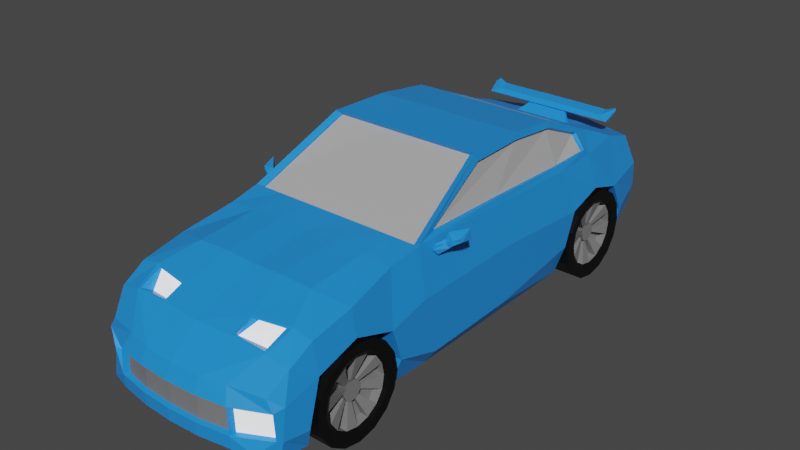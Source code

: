 # Source: car.blend  (saved by Blender 2.83.19; exported with 4.5.12 LTS)
import bpy
from mathutils import Matrix  # noqa: F401  (used for matrix-valued properties, if any)

bpy.ops.wm.read_factory_settings(use_empty=True)
scene = bpy.context.scene
scene.name = 'Scene'

# ---- collections
col_collection = bpy.data.collections.new('Collection'); scene.collection.children.link(col_collection)

# ---- materials (node trees are filled in below, after node groups)
mat_body = bpy.data.materials.new('body')
mat_body.alpha_threshold = 0.0
mat_body.use_transparent_shadow = False
mat_body.line_color = (0.0, 0.0, 0.0, 1.0)
mat_wheel = bpy.data.materials.new('wheel')
mat_wheel.use_transparent_shadow = False
mat_window = bpy.data.materials.new('window')
mat_window.use_transparent_shadow = False
mat_lights = bpy.data.materials.new('lights')
mat_lights.use_transparent_shadow = False
mat_metal = bpy.data.materials.new('metal')
mat_metal.use_transparent_shadow = False

# ---- material node trees
mat_body.use_nodes = True; mat_body.node_tree.nodes.clear()
_N = mat_body.node_tree.nodes; _L = mat_body.node_tree.links
n0 = _N.new('ShaderNodeOutputMaterial'); n0.name = 'Material Output'; n0.location = (300, 300)
n1 = _N.new('ShaderNodeBsdfPrincipled'); n1.name = 'Principled BSDF'; n1.location = (10, 300)
n1.distribution = 'GGX'
n1.subsurface_method = 'BURLEY'
n1.inputs[0].default_value = (0.01578, 0.2581, 0.8, 1.0)
n1.inputs[2].default_value = 0.4
n1.inputs[3].default_value = 1.45
n1.inputs[27].default_value = (0.0, 0.0, 0.0, 1.0)
n1.inputs[28].default_value = 1.0
_L.new(n1.outputs[0], n0.inputs[0])
n0.is_active_output = True
mat_wheel.use_nodes = True; mat_wheel.node_tree.nodes.clear()
_N = mat_wheel.node_tree.nodes; _L = mat_wheel.node_tree.links
n0 = _N.new('ShaderNodeBsdfPrincipled'); n0.name = 'Principled BSDF'; n0.location = (10, 300)
n0.distribution = 'GGX'
n0.subsurface_method = 'BURLEY'
n0.inputs[0].default_value = (0.0, 0.0, 0.0, 1.0)
n0.inputs[3].default_value = 1.45
n0.inputs[27].default_value = (0.0, 0.0, 0.0, 1.0)
n0.inputs[28].default_value = 1.0
n1 = _N.new('ShaderNodeOutputMaterial'); n1.name = 'Material Output'; n1.location = (300, 300)
_L.new(n0.outputs[0], n1.inputs[0])
n1.is_active_output = True
mat_window.use_nodes = True; mat_window.node_tree.nodes.clear()
_N = mat_window.node_tree.nodes; _L = mat_window.node_tree.links
n0 = _N.new('ShaderNodeBsdfPrincipled'); n0.name = 'Principled BSDF'; n0.location = (10, 300)
n0.distribution = 'GGX'
n0.subsurface_method = 'BURLEY'
n0.inputs[3].default_value = 1.45
n0.inputs[4].default_value = 0.5321
n0.inputs[27].default_value = (0.0, 0.0, 0.0, 1.0)
n0.inputs[28].default_value = 1.0
n1 = _N.new('ShaderNodeOutputMaterial'); n1.name = 'Material Output'; n1.location = (300, 300)
_L.new(n0.outputs[0], n1.inputs[0])
n1.is_active_output = True
mat_lights.use_nodes = True; mat_lights.node_tree.nodes.clear()
_N = mat_lights.node_tree.nodes; _L = mat_lights.node_tree.links
n0 = _N.new('ShaderNodeBsdfPrincipled'); n0.name = 'Principled BSDF'; n0.location = (10, 300)
n0.distribution = 'GGX'
n0.subsurface_method = 'BURLEY'
n0.inputs[3].default_value = 1.45
n0.inputs[24].default_value = 0.09174
n0.inputs[27].default_value = (0.8055, 0.8055, 0.8055, 1.0)
n0.inputs[28].default_value = 1.0
n1 = _N.new('ShaderNodeOutputMaterial'); n1.name = 'Material Output'; n1.location = (300, 300)
_L.new(n0.outputs[0], n1.inputs[0])
n1.is_active_output = True
mat_metal.use_nodes = True; mat_metal.node_tree.nodes.clear()
_N = mat_metal.node_tree.nodes; _L = mat_metal.node_tree.links
n0 = _N.new('ShaderNodeBsdfPrincipled'); n0.name = 'Principled BSDF'; n0.location = (10, 300)
n0.distribution = 'GGX'
n0.subsurface_method = 'BURLEY'
n0.inputs[0].default_value = (0.1924, 0.1924, 0.1924, 1.0)
n0.inputs[3].default_value = 1.45
n0.inputs[27].default_value = (0.0, 0.0, 0.0, 1.0)
n0.inputs[28].default_value = 1.0
n1 = _N.new('ShaderNodeOutputMaterial'); n1.name = 'Material Output'; n1.location = (300, 300)
_L.new(n0.outputs[0], n1.inputs[0])
n1.is_active_output = True

# ---- world
world_world = bpy.data.worlds.new('World'); scene.world = world_world
world_world.use_nodes = True; world_world.node_tree.nodes.clear()
_N = world_world.node_tree.nodes; _L = world_world.node_tree.links
n0 = _N.new('ShaderNodeOutputWorld'); n0.name = 'World Output'; n0.location = (300, 300)
n1 = _N.new('ShaderNodeBackground'); n1.name = 'Background'; n1.location = (10, 300)
n1.inputs[0].default_value = (0.05088, 0.05088, 0.05088, 1.0)
_L.new(n1.outputs[0], n0.inputs[0])
n0.is_active_output = True
world_world.color = (0.05088, 0.05088, 0.05088)
world_world.use_sun_shadow = False
world_world.sun_shadow_jitter_overblur = 0.0

# ---- meshes
me_cube = bpy.data.meshes.new('Cube')
me_cube.from_pydata([(0.5055, -0.7248, 0.4178), (0.5055, -0.6376, -0.5189), (0.5055, -0.9844, 0.3912), (0.5055, -1.014, -0.5054), (0.0, -0.6376, -0.5189), (0.0, -0.9844, 0.3912), (0.0, -0.9844, -0.5189), (0.0, -0.7248, 0.4178), (0.5055, 0.9817, -0.5189), (0.0, 0.9904, -0.5189), (0.5055, 1.414, -0.5189), (0.0, 1.414, -0.5189), (0.5055, 1.856, 0.3483), (0.5055, 1.856, -0.4551), (0.0, 1.856, 0.3483), (0.0, 1.856, -0.4551), (0.5055, 2.194, 0.2521), (0.5055, 2.142, -0.3423), (0.0, 2.24, 0.2799), (0.0, 2.188, -0.3423), (0.5055, -1.48, 0.3501), (0.5055, -1.413, -0.5189), (0.0, -1.413, -0.5189), (0.0, -1.48, 0.3501), (0.6014, -1.775, 0.2395), (0.5055, -1.825, -0.5343), (0.0, -1.902, -0.5463), (0.0, -1.836, 0.2174), (0.4436, -2.156, -0.03001), (0.5055, -2.215, -0.4415), (0.0, -2.266, -0.4415), (0.0, -2.207, -0.03718), (0.0, 0.01793, 0.7916), (0.5055, 0.01793, 0.7916), (0.0, 0.9904, 0.7315), (0.5754, 0.9904, 0.7315), (0.0, 1.531, 0.4933), (0.5754, 1.531, 0.4933), (0.0, 1.856, 0.3525), (0.5055, 1.856, 0.3466), (0.5055, -1.07, -0.03066), (0.5055, -1.754, -0.01578), (0.5055, 1.114, -0.007367), (0.5055, 1.414, 0.08691), (0.5171, 2.168, -0.01543), (0.5055, 1.736, -0.008145), (0.0, 2.23, -0.02515), (0.5055, -1.413, 0.08691), (0.4939, -2.215, -0.1366), (0.0, -2.265, -0.1353), (0.5055, -0.9844, -0.2956), (0.5055, -1.85, -0.3602), (0.5055, 0.9904, -0.3122), (0.5055, 1.414, -0.3122), (0.5171, 2.181, -0.1606), (0.5055, 1.841, -0.2636), (0.0, 2.245, -0.1723), (0.5055, -1.413, -0.3122), (0.5055, -2.217, -0.3423), (0.0, -2.268, -0.3423), (0.824, -0.6214, -0.4114), (0.749, -0.6376, -0.5189), (0.824, -0.9844, -0.2956), (0.749, -1.014, -0.5054), (0.736, -0.602, 0.4424), (0.7366, -0.9844, 0.374), (0.824, -1.85, -0.3602), (0.7738, -1.825, -0.5139), (0.824, 1.01, -0.2772), (0.749, 0.9904, -0.5189), (0.6283, 0.9773, 0.6817), (0.7522, 0.9904, 0.3483), (0.7248, 1.36, 0.3997), (0.6395, 1.359, 0.5209), (0.7408, 2.171, -0.1606), (0.7317, 2.142, -0.3314), (0.824, 1.841, -0.2636), (0.7966, 1.856, -0.4226), (0.6651, 1.856, 0.3483), (0.6573, 2.139, 0.2587), (0.6604, 1.856, 0.3383), (0.7832, -1.413, 0.2871), (0.7813, -1.756, 0.2184), (0.7632, -2.077, -0.3423), (0.6639, -2.168, -0.4415), (0.7094, -2.087, -0.05019), (0.662, 0.03151, 0.7385), (0.824, -0.7384, 0.0498), (0.824, -1.07, -0.03066), (0.824, -1.754, -0.01578), (0.824, 1.114, -0.007367), (0.824, 1.414, 0.08691), (0.7407, 2.158, 0.02369), (0.824, 1.711, -0.003865), (0.824, -1.413, 0.08691), (0.7632, -2.091, -0.1341), (0.2459, -0.9844, -0.5189), (0.2459, -0.7248, 0.4178), (0.2459, -0.6376, -0.5189), (0.2459, -0.9844, 0.3998), (0.2459, 0.9904, -0.5189), (0.2459, 1.414, -0.5189), (0.2459, 1.856, 0.3483), (0.2459, 1.856, -0.4551), (0.2459, 2.213, 0.2799), (0.2459, 2.161, -0.3423), (0.2459, -1.413, -0.5189), (0.2459, -1.48, 0.3587), (0.2459, -1.909, -0.5463), (0.3255, -1.816, 0.2295), (0.2459, -2.255, -0.4415), (0.2459, -2.197, -0.03417), (0.2459, 0.01793, 0.7916), (0.2459, 0.9904, 0.7315), (0.2459, 1.531, 0.4933), (0.2459, 1.856, 0.3525), (0.2459, -2.255, -0.1353), (0.2459, 2.203, -0.02515), (0.2459, 2.218, -0.1723), (0.2459, -2.258, -0.3423), (0.0, -2.087, -0.4903), (0.0, -1.985, 0.1633), (0.5783, -1.954, 0.1639), (0.5055, -2.054, -0.4903), (0.7711, -1.949, 0.1071), (0.7666, -2.054, -0.4903), (0.7915, -2.016, -0.1123), (0.7915, -2.047, -0.3506), (0.2459, -2.094, -0.4903), (0.3256, -1.954, 0.1741), (0.5916, -1.969, 0.1542), (0.6198, -1.756, 0.2508), (0.3073, -1.803, 0.2376), (0.3073, -1.969, 0.165), (0.5931, -1.969, 0.1542), (0.6242, -1.756, 0.2508), (0.3075, -1.803, 0.2376), (0.3075, -1.969, 0.165), (0.5489, -1.875, 0.1192), (0.5848, -1.749, 0.2474), (0.3577, -1.783, 0.2115), (0.2962, -1.906, 0.1341), (0.5007, -2.164, -0.1445), (0.5117, -2.166, -0.3375), (0.7567, -2.04, -0.1408), (0.7567, -2.042, -0.3375), (0.2459, -2.224, -0.149), (0.0, -2.234, -0.149), (0.4629, -2.183, -0.163), (0.473, -2.186, -0.3301), (0.0, -2.236, -0.3301), (0.2459, -2.226, -0.3301), (0.2459, -0.7167, 0.4016), (0.4535, -0.7167, 0.4016), (0.2459, 0.02607, 0.7754), (0.4535, 0.02607, 0.7754), (0.0, 0.02607, 0.7754), (0.0, -0.7167, 0.4016), (0.5964, 0.02607, 0.7754), (0.7002, -0.7167, 0.4016), (0.0, 0.1746, -0.5189), (0.5055, 0.1746, -0.5189), (0.5055, 0.5279, 0.7886), (0.0, 0.5279, 0.7886), (0.749, 0.1746, -0.5189), (0.7367, 0.1768, 0.4339), (0.6426, 0.5252, 0.736), (0.824, 0.2396, 0.06056), (0.824, 0.1854, -0.3959), (0.2459, 0.5279, 0.7886), (0.2459, 0.1746, -0.5189), (0.7522, 0.1746, 0.3814), (0.732, 0.9914, 0.3994), (0.7316, 1.414, 0.3483), (0.6198, 1.531, 0.4933), (0.6271, 0.5279, 0.7886), (0.6078, 0.9904, 0.7315), (0.6484, 0.01793, 0.7916), (0.7522, -0.7248, 0.4178), (0.6083, 0.9614, 0.6683), (0.7077, 0.975, 0.3975), (0.7123, 0.1934, 0.4306), (0.622, 0.5277, 0.7204), (0.7084, 1.329, 0.3978), (0.6191, 1.328, 0.514), (0.6406, 0.05409, 0.7228), (0.7116, -0.5452, 0.4481), (0.2459, -0.7113, 0.3908), (0.4535, -0.7113, 0.3908), (0.2459, 0.03152, 0.7646), (0.4535, 0.03152, 0.7646), (0.0, 0.03152, 0.7646), (0.0, -0.7113, 0.3908), (0.5964, 0.03152, 0.7646), (0.7002, -0.7113, 0.3908), (0.5486, 1.792, -0.3222), (0.5486, 1.763, -0.1787), (0.5486, 1.682, -0.05704), (0.5486, 1.56, 0.02426), (0.5486, 1.416, 0.05281), (0.5486, 1.273, 0.02426), (0.5486, 1.151, -0.05704), (0.5486, 1.07, -0.1787), (0.5486, 1.041, -0.3222), (0.5486, 1.07, -0.4658), (0.5486, 1.151, -0.5874), (0.5486, 1.273, -0.6687), (0.5486, 1.416, -0.6973), (0.5486, 1.56, -0.6687), (0.5486, 1.682, -0.5874), (0.5486, 1.763, -0.4658), (0.8375, 1.792, -0.3222), (0.8375, 1.763, -0.1787), (0.8375, 1.682, -0.05704), (0.8375, 1.56, 0.02426), (0.8375, 1.416, 0.05281), (0.8375, 1.273, 0.02426), (0.8375, 1.151, -0.05704), (0.8375, 1.07, -0.1787), (0.8375, 1.041, -0.3222), (0.8375, 1.07, -0.4658), (0.8375, 1.151, -0.5874), (0.8375, 1.273, -0.6687), (0.8375, 1.416, -0.6973), (0.8375, 1.56, -0.6687), (0.8375, 1.682, -0.5874), (0.8375, 1.763, -0.4658), (0.5509, 1.714, -0.3222), (0.5509, 1.692, -0.2083), (0.5509, 1.627, -0.1117), (0.5509, 1.53, -0.04709), (0.5509, 1.416, -0.02442), (0.5509, 1.303, -0.04709), (0.5509, 1.206, -0.1117), (0.5509, 1.141, -0.2083), (0.5509, 1.119, -0.3222), (0.5509, 1.141, -0.4362), (0.5509, 1.206, -0.5328), (0.5509, 1.303, -0.5974), (0.5509, 1.416, -0.6201), (0.5509, 1.53, -0.5974), (0.5509, 1.627, -0.5328), (0.5509, 1.692, -0.4362), (0.8352, 1.714, -0.3222), (0.8352, 1.692, -0.2083), (0.8352, 1.627, -0.1117), (0.8352, 1.53, -0.04709), (0.8352, 1.416, -0.02442), (0.8352, 1.303, -0.04709), (0.8352, 1.206, -0.1117), (0.8352, 1.141, -0.2083), (0.8352, 1.119, -0.3222), (0.8352, 1.141, -0.4362), (0.8352, 1.206, -0.5328), (0.8352, 1.303, -0.5974), (0.8352, 1.416, -0.6201), (0.8352, 1.53, -0.5974), (0.8352, 1.627, -0.5328), (0.8352, 1.692, -0.4362), (0.5831, 1.68, -0.3222), (0.5831, 1.66, -0.2215), (0.5831, 1.603, -0.136), (0.5831, 1.517, -0.07891), (0.5831, 1.416, -0.05886), (0.5831, 1.316, -0.07891), (0.5831, 1.23, -0.136), (0.5831, 1.173, -0.2215), (0.5831, 1.153, -0.3222), (0.5831, 1.173, -0.423), (0.5831, 1.23, -0.5085), (0.5831, 1.316, -0.5656), (0.5831, 1.416, -0.5856), (0.5831, 1.517, -0.5656), (0.5831, 1.603, -0.5085), (0.5831, 1.66, -0.423), (0.8187, 1.68, -0.3222), (0.8187, 1.66, -0.2215), (0.8187, 1.603, -0.136), (0.8187, 1.517, -0.07891), (0.8187, 1.416, -0.05886), (0.8187, 1.316, -0.07891), (0.8187, 1.23, -0.136), (0.8187, 1.173, -0.2215), (0.8187, 1.153, -0.3222), (0.8187, 1.173, -0.423), (0.8187, 1.23, -0.5085), (0.8187, 1.316, -0.5656), (0.8187, 1.416, -0.5856), (0.8187, 1.517, -0.5656), (0.8187, 1.603, -0.5085), (0.8187, 1.66, -0.423), (0.6525, 1.767, -0.3222), (0.6525, 1.74, -0.1882), (0.6525, 1.664, -0.07454), (0.6525, 1.551, 0.001403), (0.6525, 1.416, 0.02807), (0.6525, 1.282, 0.001403), (0.6525, 1.169, -0.07454), (0.6525, 1.093, -0.1882), (0.6525, 1.066, -0.3222), (0.6525, 1.093, -0.4563), (0.6525, 1.169, -0.57), (0.6525, 1.282, -0.6459), (0.6525, 1.416, -0.6726), (0.6525, 1.551, -0.6459), (0.6525, 1.664, -0.57), (0.6525, 1.74, -0.4563), (0.7533, 1.68, -0.3222), (0.7533, 1.66, -0.2215), (0.7533, 1.603, -0.136), (0.7533, 1.517, -0.07891), (0.7533, 1.416, -0.05886), (0.7533, 1.316, -0.07891), (0.7533, 1.23, -0.136), (0.7533, 1.173, -0.2215), (0.7533, 1.153, -0.3222), (0.7533, 1.173, -0.423), (0.7533, 1.23, -0.5085), (0.7533, 1.316, -0.5656), (0.7533, 1.416, -0.5856), (0.7533, 1.517, -0.5656), (0.7533, 1.603, -0.5085), (0.7533, 1.66, -0.423), (0.6987, 1.493, -0.3222), (0.6987, 1.487, -0.2929), (0.6987, 1.471, -0.268), (0.6987, 1.446, -0.2513), (0.6987, 1.416, -0.2455), (0.6987, 1.387, -0.2513), (0.6987, 1.362, -0.268), (0.6987, 1.346, -0.2929), (0.6987, 1.34, -0.3222), (0.6987, 1.346, -0.3516), (0.6987, 1.362, -0.3765), (0.6987, 1.387, -0.3932), (0.6987, 1.416, -0.399), (0.6987, 1.446, -0.3932), (0.6987, 1.471, -0.3765), (0.6987, 1.487, -0.3516), (0.7247, 1.493, -0.3222), (0.7247, 1.487, -0.2929), (0.7247, 1.471, -0.268), (0.7247, 1.446, -0.2513), (0.7247, 1.416, -0.2455), (0.7247, 1.387, -0.2513), (0.7247, 1.362, -0.268), (0.7247, 1.346, -0.2929), (0.7247, 1.34, -0.3222), (0.7247, 1.346, -0.3516), (0.7247, 1.362, -0.3765), (0.7247, 1.387, -0.3932), (0.7247, 1.416, -0.399), (0.7247, 1.446, -0.3932), (0.7247, 1.471, -0.3765), (0.7247, 1.487, -0.3516), (0.7795, 1.493, -0.3222), (0.7795, 1.487, -0.2929), (0.7795, 1.471, -0.268), (0.7795, 1.446, -0.2513), (0.7795, 1.416, -0.2455), (0.7795, 1.387, -0.2513), (0.7795, 1.362, -0.268), (0.7795, 1.346, -0.2929), (0.7795, 1.34, -0.3222), (0.7795, 1.346, -0.3516), (0.7795, 1.362, -0.3765), (0.7795, 1.387, -0.3932), (0.7795, 1.416, -0.399), (0.7795, 1.446, -0.3932), (0.7795, 1.471, -0.3765), (0.7795, 1.487, -0.3516), (0.6439, 1.493, -0.3222), (0.6439, 1.487, -0.2929), (0.6439, 1.471, -0.268), (0.6439, 1.446, -0.2513), (0.6439, 1.416, -0.2455), (0.6439, 1.387, -0.2513), (0.6439, 1.362, -0.268), (0.6439, 1.346, -0.2929), (0.6439, 1.34, -0.3222), (0.6439, 1.346, -0.3516), (0.6439, 1.362, -0.3765), (0.6439, 1.387, -0.3932), (0.6439, 1.416, -0.399), (0.6439, 1.446, -0.3932), (0.6439, 1.471, -0.3765), (0.6439, 1.487, -0.3516), (0.7666, 1.47, -0.2684), (0.7666, 1.487, -0.2931), (0.7666, 1.416, -0.2461), (0.7666, 1.446, -0.2519), (0.7666, 1.363, -0.2684), (0.7666, 1.387, -0.2519), (0.7666, 1.34, -0.3222), (0.7666, 1.346, -0.2931), (0.7666, 1.363, -0.3761), (0.7666, 1.346, -0.3514), (0.7666, 1.416, -0.3983), (0.7666, 1.387, -0.3925), (0.7666, 1.47, -0.3761), (0.7666, 1.446, -0.3925), (0.7666, 1.493, -0.3222), (0.7666, 1.487, -0.3514), (0.7431, 1.346, -0.3514), (0.7431, 1.34, -0.3222), (0.7431, 1.346, -0.2931), (0.7431, 1.363, -0.2684), (0.7431, 1.387, -0.2519), (0.7431, 1.416, -0.2461), (0.7431, 1.47, -0.2684), (0.7431, 1.446, -0.2519), (0.7431, 1.487, -0.2931), (0.7431, 1.363, -0.3761), (0.7431, 1.416, -0.3983), (0.7431, 1.387, -0.3925), (0.7431, 1.47, -0.3761), (0.7431, 1.446, -0.3925), (0.7431, 1.493, -0.3222), (0.7431, 1.487, -0.3514), (0.5486, -1.043, -0.3222), (0.5486, -1.072, -0.1787), (0.5486, -1.153, -0.05704), (0.5486, -1.275, 0.02426), (0.5486, -1.418, 0.05281), (0.5486, -1.562, 0.02426), (0.5486, -1.684, -0.05704), (0.5486, -1.765, -0.1787), (0.5486, -1.793, -0.3222), (0.5486, -1.765, -0.4658), (0.5486, -1.684, -0.5874), (0.5486, -1.562, -0.6687), (0.5486, -1.418, -0.6973), (0.5486, -1.275, -0.6687), (0.5486, -1.153, -0.5874), (0.5486, -1.072, -0.4658), (0.8375, -1.043, -0.3222), (0.8375, -1.072, -0.1787), (0.8375, -1.153, -0.05704), (0.8375, -1.275, 0.02426), (0.8375, -1.418, 0.05281), (0.8375, -1.562, 0.02426), (0.8375, -1.684, -0.05704), (0.8375, -1.765, -0.1787), (0.8375, -1.793, -0.3222), (0.8375, -1.765, -0.4658), (0.8375, -1.684, -0.5874), (0.8375, -1.562, -0.6687), (0.8375, -1.418, -0.6973), (0.8375, -1.275, -0.6687), (0.8375, -1.153, -0.5874), (0.8375, -1.072, -0.4658), (0.5509, -1.121, -0.3222), (0.5509, -1.143, -0.2083), (0.5509, -1.208, -0.1117), (0.5509, -1.304, -0.04709), (0.5509, -1.418, -0.02442), (0.5509, -1.532, -0.04709), (0.5509, -1.629, -0.1117), (0.5509, -1.694, -0.2083), (0.5509, -1.716, -0.3222), (0.5509, -1.694, -0.4362), (0.5509, -1.629, -0.5328), (0.5509, -1.532, -0.5974), (0.5509, -1.418, -0.6201), (0.5509, -1.304, -0.5974), (0.5509, -1.208, -0.5328), (0.5509, -1.143, -0.4362), (0.8352, -1.121, -0.3222), (0.8352, -1.143, -0.2083), (0.8352, -1.208, -0.1117), (0.8352, -1.304, -0.04709), (0.8352, -1.418, -0.02442), (0.8352, -1.532, -0.04709), (0.8352, -1.629, -0.1117), (0.8352, -1.694, -0.2083), (0.8352, -1.716, -0.3222), (0.8352, -1.694, -0.4362), (0.8352, -1.629, -0.5328), (0.8352, -1.532, -0.5974), (0.8352, -1.418, -0.6201), (0.8352, -1.304, -0.5974), (0.8352, -1.208, -0.5328), (0.8352, -1.143, -0.4362), (0.5831, -1.155, -0.3222), (0.5831, -1.175, -0.2215), (0.5831, -1.232, -0.136), (0.5831, -1.318, -0.07891), (0.5831, -1.418, -0.05886), (0.5831, -1.519, -0.07891), (0.5831, -1.605, -0.136), (0.5831, -1.662, -0.2215), (0.5831, -1.682, -0.3222), (0.5831, -1.662, -0.423), (0.5831, -1.605, -0.5085), (0.5831, -1.519, -0.5656), (0.5831, -1.418, -0.5856), (0.5831, -1.318, -0.5656), (0.5831, -1.232, -0.5085), (0.5831, -1.175, -0.423), (0.8187, -1.155, -0.3222), (0.8187, -1.175, -0.2215), (0.8187, -1.232, -0.136), (0.8187, -1.318, -0.07891), (0.8187, -1.418, -0.05886), (0.8187, -1.519, -0.07891), (0.8187, -1.605, -0.136), (0.8187, -1.662, -0.2215), (0.8187, -1.682, -0.3222), (0.8187, -1.662, -0.423), (0.8187, -1.605, -0.5085), (0.8187, -1.519, -0.5656), (0.8187, -1.418, -0.5856), (0.8187, -1.318, -0.5656), (0.8187, -1.232, -0.5085), (0.8187, -1.175, -0.423), (0.6525, -1.068, -0.3222), (0.6525, -1.095, -0.1882), (0.6525, -1.171, -0.07454), (0.6525, -1.284, 0.001403), (0.6525, -1.418, 0.02807), (0.6525, -1.552, 0.001403), (0.6525, -1.666, -0.07454), (0.6525, -1.742, -0.1882), (0.6525, -1.769, -0.3222), (0.6525, -1.742, -0.4563), (0.6525, -1.666, -0.57), (0.6525, -1.552, -0.6459), (0.6525, -1.418, -0.6726), (0.6525, -1.284, -0.6459), (0.6525, -1.171, -0.57), (0.6525, -1.095, -0.4563), (0.7533, -1.155, -0.3222), (0.7533, -1.175, -0.2215), (0.7533, -1.232, -0.136), (0.7533, -1.318, -0.07891), (0.7533, -1.418, -0.05886), (0.7533, -1.519, -0.07891), (0.7533, -1.605, -0.136), (0.7533, -1.662, -0.2215), (0.7533, -1.682, -0.3222), (0.7533, -1.662, -0.423), (0.7533, -1.605, -0.5085), (0.7533, -1.519, -0.5656), (0.7533, -1.418, -0.5856), (0.7533, -1.318, -0.5656), (0.7533, -1.232, -0.5085), (0.7533, -1.175, -0.423), (0.6987, -1.342, -0.3222), (0.6987, -1.347, -0.2929), (0.6987, -1.364, -0.268), (0.6987, -1.389, -0.2513), (0.6987, -1.418, -0.2455), (0.6987, -1.448, -0.2513), (0.6987, -1.473, -0.268), (0.6987, -1.489, -0.2929), (0.6987, -1.495, -0.3222), (0.6987, -1.489, -0.3516), (0.6987, -1.473, -0.3765), (0.6987, -1.448, -0.3932), (0.6987, -1.418, -0.399), (0.6987, -1.389, -0.3932), (0.6987, -1.364, -0.3765), (0.6987, -1.347, -0.3516), (0.7247, -1.342, -0.3222), (0.7247, -1.347, -0.2929), (0.7247, -1.364, -0.268), (0.7247, -1.389, -0.2513), (0.7247, -1.418, -0.2455), (0.7247, -1.448, -0.2513), (0.7247, -1.473, -0.268), (0.7247, -1.489, -0.2929), (0.7247, -1.495, -0.3222), (0.7247, -1.489, -0.3516), (0.7247, -1.473, -0.3765), (0.7247, -1.448, -0.3932), (0.7247, -1.418, -0.399), (0.7247, -1.389, -0.3932), (0.7247, -1.364, -0.3765), (0.7247, -1.347, -0.3516), (0.7795, -1.342, -0.3222), (0.7795, -1.347, -0.2929), (0.7795, -1.364, -0.268), (0.7795, -1.389, -0.2513), (0.7795, -1.418, -0.2455), (0.7795, -1.448, -0.2513), (0.7795, -1.473, -0.268), (0.7795, -1.489, -0.2929), (0.7795, -1.495, -0.3222), (0.7795, -1.489, -0.3516), (0.7795, -1.473, -0.3765), (0.7795, -1.448, -0.3932), (0.7795, -1.418, -0.399), (0.7795, -1.389, -0.3932), (0.7795, -1.364, -0.3765), (0.7795, -1.347, -0.3516), (0.6439, -1.342, -0.3222), (0.6439, -1.347, -0.2929), (0.6439, -1.364, -0.268), (0.6439, -1.389, -0.2513), (0.6439, -1.418, -0.2455), (0.6439, -1.448, -0.2513), (0.6439, -1.473, -0.268), (0.6439, -1.489, -0.2929), (0.6439, -1.495, -0.3222), (0.6439, -1.489, -0.3516), (0.6439, -1.473, -0.3765), (0.6439, -1.448, -0.3932), (0.6439, -1.418, -0.399), (0.6439, -1.389, -0.3932), (0.6439, -1.364, -0.3765), (0.6439, -1.347, -0.3516), (0.7666, -1.365, -0.2684), (0.7666, -1.348, -0.2931), (0.7666, -1.418, -0.2461), (0.7666, -1.389, -0.2519), (0.7666, -1.472, -0.2684), (0.7666, -1.448, -0.2519), (0.7666, -1.495, -0.3222), (0.7666, -1.489, -0.2931), (0.7666, -1.472, -0.3761), (0.7666, -1.489, -0.3514), (0.7666, -1.418, -0.3983), (0.7666, -1.448, -0.3925), (0.7666, -1.365, -0.3761), (0.7666, -1.389, -0.3925), (0.7666, -1.342, -0.3222), (0.7666, -1.348, -0.3514), (0.7431, -1.489, -0.3514), (0.7431, -1.495, -0.3222), (0.7431, -1.489, -0.2931), (0.7431, -1.472, -0.2684), (0.7431, -1.448, -0.2519), (0.7431, -1.418, -0.2461), (0.7431, -1.365, -0.2684), (0.7431, -1.389, -0.2519), (0.7431, -1.348, -0.2931), (0.7431, -1.472, -0.3761), (0.7431, -1.418, -0.3983), (0.7431, -1.448, -0.3925), (0.7431, -1.365, -0.3761), (0.7431, -1.389, -0.3925), (0.7431, -1.342, -0.3222), (0.7431, -1.348, -0.3514), (0.7524, 2.158, 0.03259), (0.5055, 2.184, -9.923e-05), (0.5055, 2.199, -0.1723), (0.7524, 2.172, -0.1723), (0.729, 2.15, 0.01563), (0.5289, 2.167, -0.03001), (0.5289, 2.179, -0.1493), (0.729, 2.162, -0.1493), (0.2477, 1.008, 0.7174), (0.5549, 1.008, 0.7174), (0.0, 1.512, 0.4954), (0.0, 1.008, 0.7174), (0.2477, 1.512, 0.4954), (0.5549, 1.512, 0.4954), (0.0, 2.22, -0.0363), (0.0, 2.233, -0.1664), (0.2288, 2.196, -0.0363), (0.2288, 2.209, -0.1664), (0.7672, -0.5441, 0.3167), (0.7477, -0.5668, 0.3623), (0.7791, -0.6096, 0.3516), (0.797, -0.5734, 0.3106), (0.8216, -0.4938, 0.3658), (0.815, -0.5144, 0.4098), (0.8245, -0.5303, 0.3852), (0.8482, -0.5197, 0.3528), (0.83, -0.4829, 0.3759), (0.8227, -0.4887, 0.4488), (0.8724, -0.5222, 0.4171), (0.8761, -0.5184, 0.3781), (0.9197, -0.3852, 0.3927), (0.9161, -0.396, 0.4701), (0.9144, -0.4964, 0.4328), (0.9245, -0.4804, 0.407), (0.5055, 1.893, 0.3377), (0.0, 1.899, 0.3408), (0.0, 1.893, -0.4427), (0.5055, 1.888, -0.4427), (0.6642, 1.888, 0.3384), (0.7894, 1.888, -0.4126), (0.8161, 1.76, 0.0001498), (0.8161, 1.878, -0.2535), (0.2459, 1.89, -0.4427), (0.2459, 1.896, 0.3408), (0.0, 1.96, 0.405), (0.0, 1.941, 0.4085), (0.1761, 1.941, 0.4085), (0.1761, 1.959, 0.405), (0.0, 2.006, 0.422), (0.0, 1.93, 0.4217), (0.5761, 1.93, 0.4217), (0.5761, 1.998, 0.422), (0.0, 2.06, 0.4764), (0.0, 1.965, 0.456), (0.502, 1.965, 0.456), (0.502, 2.053, 0.4764), (0.5909, 2.041, 0.485), (0.5909, 2.06, 0.4851), (0.5767, 2.051, 0.4946), (0.5767, 2.075, 0.5002), (0.8266, -0.4862, 0.3698), (0.8186, -0.4931, 0.4534), (0.9238, -0.3807, 0.388), (0.9195, -0.3927, 0.4763), (0.8323, -0.4816, 0.3778), (0.8253, -0.4872, 0.4477), (0.9183, -0.3879, 0.3938), (0.9149, -0.3982, 0.4681), (0.4856, -0.5352, 0.4067), (0.4856, -0.9115, 0.1197), (0.0, -0.5352, 0.4067), (0.0, -0.8821, 0.1061), (0.4856, 1.084, 0.3359), (0.0, 1.093, 0.3359), (0.4856, 1.517, 0.4624), (0.0, 1.517, 0.4624), (0.4856, 1.959, 0.17), (0.0, 1.959, 0.17), (0.4856, -1.31, 0.1061), (0.0, -1.31, 0.1061), (0.4856, -1.722, 0.09075), (0.0, -1.799, 0.0788), (0.7291, -0.5352, 0.4067), (0.6899, 1.093, 0.3554), (0.2261, -0.8821, 0.1061), (0.2261, -0.5352, 0.4067), (0.2261, 1.093, 0.3359), (0.2261, 1.517, 0.4624), (0.2261, 1.959, 0.17), (0.2261, -1.31, 0.1061), (0.2261, -1.807, 0.0788), (0.0, 0.2769, 0.3828), (0.4856, 0.2769, 0.3828), (0.7291, 0.2769, 0.3828), (0.2261, 0.2769, 0.3828)], [], [(98, 1, 3, 96), (161, 8, 69, 164), (170, 160, 9, 100), (99, 5, 23, 107), (97, 7, 5, 99), (100, 9, 11, 101), (677, 12, 78, 681), (51, 41, 89, 66), (50, 3, 63, 62), (52, 8, 10, 53), (102, 14, 38, 115), (686, 677, 16, 104), (101, 11, 15, 103), (53, 10, 13, 55), (117, 104, 16, 644), (685, 679, 19, 105), (39, 37, 174, 80), (107, 23, 27, 132), (96, 3, 21, 106), (28, 48, 95, 85), (133, 121, 31, 111), (40, 50, 62, 88), (106, 21, 25, 108), (116, 111, 31, 49), (58, 29, 84, 83), (128, 123, 29, 110), (169, 162, 35, 113), (114, 37, 39, 115), (35, 37, 656, 652), (37, 35, 176, 174), (33, 112, 154, 155), (8, 52, 68, 69), (59, 119, 151, 150), (57, 47, 41, 51), (50, 40, 47, 57), (55, 13, 77, 76), (118, 117, 644, 645), (680, 17, 75, 682), (20, 131, 82, 81), (25, 51, 66, 67), (644, 16, 79, 643), (42, 43, 91, 90), (105, 118, 645, 17), (3, 50, 57, 21), (21, 57, 51, 25), (110, 119, 59, 30), (162, 33, 177, 175), (43, 45, 93, 91), (43, 53, 55, 45), (42, 52, 53, 43), (95, 48, 142, 144), (87, 178, 65, 88), (173, 78, 80, 174), (168, 164, 69, 68), (172, 72, 183, 180), (684, 682, 75, 646), (88, 65, 81, 94), (94, 81, 82, 89), (126, 124, 85, 95), (73, 70, 179, 184), (127, 126, 95, 83), (681, 683, 643, 79), (173, 91, 93, 78), (71, 90, 91, 173), (171, 167, 90, 71), (60, 87, 88, 62), (61, 60, 62, 63), (125, 127, 83, 84), (683, 684, 646, 643), (167, 168, 68, 90), (0, 2, 65, 178), (52, 42, 90, 68), (178, 177, 158, 159), (12, 39, 80, 78), (2, 20, 81, 65), (74, 54, 649, 650), (130, 28, 85, 124), (41, 47, 94, 89), (3, 1, 61, 63), (45, 55, 76, 93), (123, 25, 67, 125), (47, 40, 88, 94), (17, 645, 646, 75), (29, 58, 119, 110), (19, 56, 118, 105), (46, 117, 659, 657), (48, 116, 146, 148), (112, 32, 156, 154), (113, 35, 652, 651), (36, 114, 115, 38), (163, 169, 113, 34), (120, 128, 110, 30), (48, 28, 111, 116), (22, 106, 108, 26), (130, 133, 111, 28), (6, 96, 106, 22), (20, 107, 132, 131), (680, 685, 105, 17), (46, 18, 104, 117), (10, 101, 103, 13), (678, 686, 104, 18), (12, 102, 115, 39), (8, 100, 101, 10), (0, 97, 99, 2), (2, 99, 107, 20), (161, 170, 100, 8), (4, 98, 96, 6), (122, 24, 139, 138), (26, 108, 128, 120), (29, 123, 125, 84), (131, 130, 124, 82), (67, 66, 127, 125), (66, 89, 126, 127), (89, 82, 124, 126), (108, 25, 123, 128), (132, 27, 121, 133), (135, 134, 130, 131), (136, 135, 131, 132), (137, 136, 132, 133), (134, 137, 133, 130), (24, 122, 134, 135), (109, 24, 135, 136), (129, 109, 136, 137), (122, 129, 137, 134), (139, 140, 141, 138), (129, 122, 138, 141), (24, 109, 140, 139), (109, 129, 141, 140), (142, 143, 145, 144), (83, 95, 144, 145), (48, 58, 143, 142), (58, 83, 145, 143), (151, 146, 147, 150), (149, 148, 146, 151), (116, 49, 147, 146), (119, 58, 149, 151), (58, 48, 148, 149), (155, 154, 189, 190), (159, 158, 193, 194), (157, 152, 187, 192), (177, 33, 155, 158), (7, 97, 152, 157), (0, 178, 159, 153), (97, 0, 153, 152), (1, 98, 170, 161), (32, 112, 169, 163), (87, 60, 168, 167), (178, 87, 167, 171), (64, 165, 181, 186), (60, 61, 164, 168), (35, 162, 175, 176), (112, 33, 162, 169), (98, 4, 160, 170), (1, 161, 164, 61), (172, 165, 171, 71), (73, 72, 173, 174), (72, 172, 71, 173), (166, 70, 176, 175), (70, 73, 174, 176), (64, 86, 177, 178), (165, 64, 178, 171), (86, 166, 175, 177), (180, 183, 184, 179), (181, 180, 179, 182), (186, 181, 182, 185), (165, 172, 180, 181), (166, 86, 185, 182), (86, 64, 186, 185), (70, 166, 182, 179), (72, 73, 184, 183), (187, 188, 190, 189), (190, 188, 194, 193), (192, 187, 189, 191), (154, 156, 191, 189), (153, 159, 194, 188), (158, 155, 190, 193), (152, 153, 188, 187), (204, 220, 219, 203), (197, 213, 212, 196), (205, 221, 220, 204), (198, 214, 213, 197), (206, 222, 221, 205), (199, 215, 214, 198), (207, 223, 222, 206), (200, 216, 215, 199), (208, 224, 223, 207), (201, 217, 216, 200), (209, 225, 224, 208), (202, 218, 217, 201), (210, 226, 225, 209), (203, 219, 218, 202), (196, 212, 211, 195), (195, 211, 226, 210), (252, 253, 285, 284), (239, 238, 270, 271), (251, 252, 284, 283), (238, 237, 269, 270), (250, 251, 283, 282), (237, 236, 268, 269), (249, 250, 282, 281), (236, 235, 267, 268), (248, 249, 281, 280), (235, 234, 266, 267), (247, 248, 280, 279), (234, 233, 265, 266), (246, 247, 279, 278), (233, 232, 264, 265), (245, 246, 278, 277), (258, 243, 275, 290), (208, 207, 239, 240), (221, 222, 254, 253), (209, 208, 240, 241), (196, 195, 227, 228), (222, 223, 255, 254), (210, 209, 241, 242), (197, 196, 228, 229), (223, 224, 256, 255), (195, 210, 242, 227), (198, 197, 229, 230), (224, 225, 257, 256), (211, 212, 244, 243), (199, 198, 230, 231), (225, 226, 258, 257), (212, 213, 245, 244), (200, 199, 231, 232), (226, 211, 243, 258), (213, 214, 246, 245), (201, 200, 232, 233), (214, 215, 247, 246), (202, 201, 233, 234), (215, 216, 248, 247), (203, 202, 234, 235), (216, 217, 249, 248), (204, 203, 235, 236), (217, 218, 250, 249), (205, 204, 236, 237), (218, 219, 251, 250), (206, 205, 237, 238), (219, 220, 252, 251), (207, 206, 238, 239), (220, 221, 253, 252), (272, 271, 303, 304), (318, 286, 398, 414), (271, 270, 302, 303), (283, 284, 316, 315), (270, 269, 301, 302), (315, 314, 405, 404), (269, 268, 300, 301), (281, 282, 314, 313), (268, 267, 299, 300), (322, 290, 402, 418), (267, 266, 298, 299), (279, 280, 312, 311), (266, 265, 297, 298), (316, 284, 396, 403), (265, 264, 296, 297), (277, 278, 310, 309), (240, 239, 271, 272), (253, 254, 286, 285), (241, 240, 272, 273), (228, 227, 259, 260), (254, 255, 287, 286), (242, 241, 273, 274), (229, 228, 260, 261), (255, 256, 288, 287), (227, 242, 274, 259), (230, 229, 261, 262), (256, 257, 289, 288), (243, 244, 276, 275), (231, 230, 262, 263), (257, 258, 290, 289), (244, 245, 277, 276), (232, 231, 263, 264), (293, 292, 324, 325), (306, 305, 337, 338), (318, 319, 351, 350), (292, 291, 323, 324), (305, 304, 336, 337), (317, 318, 350, 349), (304, 303, 335, 336), (316, 317, 349, 348), (303, 302, 334, 335), (315, 316, 348, 347), (302, 301, 333, 334), (314, 315, 347, 346), (301, 300, 332, 333), (313, 314, 346, 345), (300, 299, 331, 332), (312, 313, 345, 344), (285, 286, 318, 317), (273, 272, 304, 305), (260, 259, 291, 292), (277, 309, 409, 387), (274, 273, 305, 306), (261, 260, 292, 293), (287, 288, 320, 319), (259, 274, 306, 291), (262, 261, 293, 294), (278, 279, 389, 390), (275, 276, 308, 307), (263, 262, 294, 295), (289, 290, 322, 321), (285, 317, 412, 395), (264, 263, 295, 296), (313, 312, 407, 406), (327, 326, 358, 359), (339, 340, 372, 371), (352, 353, 385, 384), (326, 325, 357, 358), (323, 338, 370, 355), (351, 352, 384, 383), (325, 324, 356, 357), (338, 337, 369, 370), (350, 351, 383, 382), (324, 323, 355, 356), (337, 336, 368, 369), (349, 350, 382, 381), (336, 335, 367, 368), (348, 349, 381, 380), (335, 334, 366, 367), (347, 348, 380, 379), (319, 320, 352, 351), (291, 306, 338, 323), (294, 293, 325, 326), (320, 321, 353, 352), (307, 308, 340, 339), (295, 294, 326, 327), (321, 322, 354, 353), (308, 309, 341, 340), (296, 295, 327, 328), (322, 307, 339, 354), (309, 310, 342, 341), (297, 296, 328, 329), (310, 311, 343, 342), (298, 297, 329, 330), (311, 312, 344, 343), (299, 298, 330, 331), (364, 363, 379, 380), (357, 356, 372, 373), (365, 364, 380, 381), (358, 357, 373, 374), (366, 365, 381, 382), (359, 358, 374, 375), (367, 366, 382, 383), (360, 359, 375, 376), (368, 367, 383, 384), (361, 360, 376, 377), (369, 368, 384, 385), (362, 361, 377, 378), (370, 369, 385, 386), (363, 362, 378, 379), (356, 355, 371, 372), (355, 370, 386, 371), (353, 354, 386, 385), (340, 341, 373, 372), (328, 327, 359, 360), (354, 339, 371, 386), (341, 342, 374, 373), (329, 328, 360, 361), (342, 343, 375, 374), (330, 329, 361, 362), (343, 344, 376, 375), (331, 330, 362, 363), (344, 345, 377, 376), (332, 331, 363, 364), (345, 346, 378, 377), (333, 332, 364, 365), (346, 347, 379, 378), (334, 333, 365, 366), (357, 356, 355, 370, 369, 368, 367, 366, 365, 364, 363, 362, 361, 360, 359, 358), (372, 373, 374, 375, 376, 377, 378, 379, 380, 381, 382, 383, 384, 385, 386, 371), (396, 395, 412, 403), (394, 393, 404, 405), (392, 391, 406, 407), (390, 389, 408, 410), (398, 397, 413, 414), (400, 399, 415, 416), (388, 387, 409, 411), (402, 401, 417, 418), (310, 278, 390, 410), (280, 281, 391, 392), (283, 315, 404, 393), (317, 316, 403, 412), (282, 283, 393, 394), (314, 282, 394, 405), (319, 318, 414, 413), (287, 319, 413, 397), (284, 285, 395, 396), (281, 313, 406, 391), (321, 320, 416, 415), (286, 287, 397, 398), (320, 288, 400, 416), (309, 308, 411, 409), (312, 280, 392, 407), (307, 322, 418, 417), (288, 289, 399, 400), (289, 321, 415, 399), (311, 310, 410, 408), (279, 311, 408, 389), (308, 276, 388, 411), (276, 277, 387, 388), (290, 275, 401, 402), (275, 307, 417, 401), (428, 444, 443, 427), (421, 437, 436, 420), (429, 445, 444, 428), (422, 438, 437, 421), (430, 446, 445, 429), (423, 439, 438, 422), (431, 447, 446, 430), (424, 440, 439, 423), (432, 448, 447, 431), (425, 441, 440, 424), (433, 449, 448, 432), (426, 442, 441, 425), (434, 450, 449, 433), (427, 443, 442, 426), (420, 436, 435, 419), (419, 435, 450, 434), (476, 477, 509, 508), (463, 462, 494, 495), (475, 476, 508, 507), (462, 461, 493, 494), (474, 475, 507, 506), (461, 460, 492, 493), (473, 474, 506, 505), (460, 459, 491, 492), (472, 473, 505, 504), (459, 458, 490, 491), (471, 472, 504, 503), (458, 457, 489, 490), (470, 471, 503, 502), (457, 456, 488, 489), (469, 470, 502, 501), (482, 467, 499, 514), (432, 431, 463, 464), (445, 446, 478, 477), (433, 432, 464, 465), (420, 419, 451, 452), (446, 447, 479, 478), (434, 433, 465, 466), (421, 420, 452, 453), (447, 448, 480, 479), (419, 434, 466, 451), (422, 421, 453, 454), (448, 449, 481, 480), (435, 436, 468, 467), (423, 422, 454, 455), (449, 450, 482, 481), (436, 437, 469, 468), (424, 423, 455, 456), (450, 435, 467, 482), (437, 438, 470, 469), (425, 424, 456, 457), (438, 439, 471, 470), (426, 425, 457, 458), (439, 440, 472, 471), (427, 426, 458, 459), (440, 441, 473, 472), (428, 427, 459, 460), (441, 442, 474, 473), (429, 428, 460, 461), (442, 443, 475, 474), (430, 429, 461, 462), (443, 444, 476, 475), (431, 430, 462, 463), (444, 445, 477, 476), (496, 495, 527, 528), (542, 510, 622, 638), (495, 494, 526, 527), (507, 508, 540, 539), (494, 493, 525, 526), (539, 538, 629, 628), (493, 492, 524, 525), (505, 506, 538, 537), (492, 491, 523, 524), (546, 514, 626, 642), (491, 490, 522, 523), (503, 504, 536, 535), (490, 489, 521, 522), (540, 508, 620, 627), (489, 488, 520, 521), (501, 502, 534, 533), (464, 463, 495, 496), (477, 478, 510, 509), (465, 464, 496, 497), (452, 451, 483, 484), (478, 479, 511, 510), (466, 465, 497, 498), (453, 452, 484, 485), (479, 480, 512, 511), (451, 466, 498, 483), (454, 453, 485, 486), (480, 481, 513, 512), (467, 468, 500, 499), (455, 454, 486, 487), (481, 482, 514, 513), (468, 469, 501, 500), (456, 455, 487, 488), (517, 516, 548, 549), (530, 529, 561, 562), (542, 543, 575, 574), (516, 515, 547, 548), (529, 528, 560, 561), (541, 542, 574, 573), (528, 527, 559, 560), (540, 541, 573, 572), (527, 526, 558, 559), (539, 540, 572, 571), (526, 525, 557, 558), (538, 539, 571, 570), (525, 524, 556, 557), (537, 538, 570, 569), (524, 523, 555, 556), (536, 537, 569, 568), (509, 510, 542, 541), (497, 496, 528, 529), (484, 483, 515, 516), (501, 533, 633, 611), (498, 497, 529, 530), (485, 484, 516, 517), (511, 512, 544, 543), (483, 498, 530, 515), (486, 485, 517, 518), (502, 503, 613, 614), (499, 500, 532, 531), (487, 486, 518, 519), (513, 514, 546, 545), (509, 541, 636, 619), (488, 487, 519, 520), (537, 536, 631, 630), (551, 550, 582, 583), (563, 564, 596, 595), (576, 577, 609, 608), (550, 549, 581, 582), (547, 562, 594, 579), (575, 576, 608, 607), (549, 548, 580, 581), (562, 561, 593, 594), (574, 575, 607, 606), (548, 547, 579, 580), (561, 560, 592, 593), (573, 574, 606, 605), (560, 559, 591, 592), (572, 573, 605, 604), (559, 558, 590, 591), (571, 572, 604, 603), (543, 544, 576, 575), (515, 530, 562, 547), (518, 517, 549, 550), (544, 545, 577, 576), (531, 532, 564, 563), (519, 518, 550, 551), (545, 546, 578, 577), (532, 533, 565, 564), (520, 519, 551, 552), (546, 531, 563, 578), (533, 534, 566, 565), (521, 520, 552, 553), (534, 535, 567, 566), (522, 521, 553, 554), (535, 536, 568, 567), (523, 522, 554, 555), (588, 587, 603, 604), (581, 580, 596, 597), (589, 588, 604, 605), (582, 581, 597, 598), (590, 589, 605, 606), (583, 582, 598, 599), (591, 590, 606, 607), (584, 583, 599, 600), (592, 591, 607, 608), (585, 584, 600, 601), (593, 592, 608, 609), (586, 585, 601, 602), (594, 593, 609, 610), (587, 586, 602, 603), (580, 579, 595, 596), (579, 594, 610, 595), (577, 578, 610, 609), (564, 565, 597, 596), (552, 551, 583, 584), (578, 563, 595, 610), (565, 566, 598, 597), (553, 552, 584, 585), (566, 567, 599, 598), (554, 553, 585, 586), (567, 568, 600, 599), (555, 554, 586, 587), (568, 569, 601, 600), (556, 555, 587, 588), (569, 570, 602, 601), (557, 556, 588, 589), (570, 571, 603, 602), (558, 557, 589, 590), (581, 580, 579, 594, 593, 592, 591, 590, 589, 588, 587, 586, 585, 584, 583, 582), (596, 597, 598, 599, 600, 601, 602, 603, 604, 605, 606, 607, 608, 609, 610, 595), (620, 619, 636, 627), (618, 617, 628, 629), (616, 615, 630, 631), (614, 613, 632, 634), (622, 621, 637, 638), (624, 623, 639, 640), (612, 611, 633, 635), (626, 625, 641, 642), (534, 502, 614, 634), (504, 505, 615, 616), (507, 539, 628, 617), (541, 540, 627, 636), (506, 507, 617, 618), (538, 506, 618, 629), (543, 542, 638, 637), (511, 543, 637, 621), (508, 509, 619, 620), (505, 537, 630, 615), (545, 544, 640, 639), (510, 511, 621, 622), (544, 512, 624, 640), (533, 532, 635, 633), (536, 504, 616, 631), (531, 546, 642, 641), (512, 513, 623, 624), (513, 545, 639, 623), (535, 534, 634, 632), (503, 535, 632, 613), (532, 500, 612, 635), (500, 501, 611, 612), (514, 499, 625, 626), (499, 531, 641, 625), (92, 44, 644, 643), (44, 54, 645, 644), (74, 92, 643, 646), (54, 74, 646, 645), (649, 648, 647, 650), (54, 44, 648, 649), (92, 74, 650, 647), (44, 92, 647, 648), (651, 652, 656, 655), (654, 651, 655, 653), (114, 36, 653, 655), (37, 114, 655, 656), (34, 113, 651, 654), (658, 657, 659, 660), (117, 118, 660, 659), (118, 56, 658, 660), (664, 663, 662, 661), (667, 668, 672, 671), (662, 663, 667, 666), (663, 664, 668, 667), (664, 661, 665, 668), (661, 662, 666, 665), (672, 703, 705, 676), (668, 665, 703, 672), (665, 666, 704, 703), (666, 667, 671, 704), (676, 705, 706, 675), (670, 674, 710, 708), (704, 671, 675, 706), (671, 672, 676, 675), (14, 102, 689, 688), (13, 103, 685, 680), (93, 76, 684, 683), (78, 93, 683, 681), (76, 77, 682, 684), (13, 680, 682, 77), (103, 15, 679, 685), (102, 12, 677, 686), (16, 677, 681, 79), (689, 690, 694, 693), (686, 678, 687, 690), (102, 686, 690, 689), (693, 694, 700, 699), (690, 687, 691, 694), (688, 689, 693, 692), (696, 697, 698, 695), (694, 691, 695, 698), (692, 693, 697, 696), (699, 700, 702, 701), (694, 698, 702, 700), (698, 697, 701, 702), (697, 693, 699, 701), (670, 669, 703, 704), (673, 674, 706, 705), (669, 673, 705, 703), (674, 670, 704, 706), (707, 708, 710, 709), (674, 673, 709, 710), (673, 669, 707, 709), (669, 670, 708, 707), (728, 727, 712, 711), (735, 736, 726, 715), (737, 729, 716, 734), (729, 730, 718, 716), (730, 731, 720, 718), (727, 732, 721, 712), (732, 733, 723, 721), (722, 724, 733, 732), (714, 722, 732, 727), (717, 719, 731, 730), (715, 717, 730, 729), (735, 715, 729, 737), (713, 714, 727, 728), (711, 735, 737, 728), (728, 737, 734, 713), (711, 725, 736, 735)])
me_cube.polygons.foreach_set('material_index', [4, 4, 4, 0, 0, 4, 0, 0, 0, 0, 0, 0, 4, 0, 0, 0, 0, 0, 4, 0, 0, 0, 4, 0, 0, 0, 0, 0, 0, 0, 0, 0, 0, 0, 0, 0, 0, 0, 0, 0, 0, 0, 0, 0, 0, 0, 0, 0, 0, 0, 0, 0, 0, 0, 0, 0, 0, 0, 0, 0, 0, 0, 0, 0, 0, 0, 0, 0, 0, 0, 0, 0, 0, 0, 0, 0, 0, 0, 4, 0, 0, 0, 0, 0, 0, 0, 0, 0, 0, 0, 0, 0, 0, 4, 0, 4, 0, 0, 0, 4, 0, 0, 4, 0, 0, 4, 4, 0, 0, 0, 0, 0, 0, 0, 0, 0, 0, 0, 0, 0, 0, 0, 0, 0, 3, 0, 0, 0, 3, 0, 0, 0, 4, 4, 0, 0, 0, 0, 0, 0, 0, 0, 0, 0, 4, 0, 0, 0, 0, 0, 0, 0, 4, 4, 0, 0, 0, 0, 0, 0, 0, 0, 2, 2, 2, 0, 0, 0, 0, 0, 2, 2, 2, 0, 0, 0, 0, 1, 1, 1, 1, 1, 1, 1, 1, 1, 1, 1, 1, 1, 1, 1, 1, 1, 4, 1, 4, 1, 4, 1, 4, 1, 4, 1, 4, 1, 4, 1, 1, 1, 1, 1, 1, 1, 1, 1, 1, 1, 1, 1, 1, 1, 1, 1, 1, 1, 1, 1, 1, 1, 1, 1, 1, 1, 1, 1, 1, 1, 1, 1, 1, 4, 4, 4, 4, 4, 4, 4, 4, 4, 4, 4, 4, 4, 4, 4, 4, 4, 1, 4, 4, 1, 4, 4, 1, 4, 4, 1, 1, 4, 1, 1, 4, 4, 4, 4, 4, 4, 4, 4, 4, 4, 4, 4, 4, 4, 4, 4, 4, 4, 4, 4, 4, 4, 4, 4, 4, 4, 4, 4, 4, 4, 4, 4, 4, 4, 4, 4, 4, 4, 4, 4, 4, 4, 4, 4, 4, 4, 4, 4, 4, 4, 4, 4, 4, 4, 4, 4, 4, 4, 4, 4, 4, 4, 4, 4, 4, 4, 4, 4, 4, 4, 4, 4, 4, 4, 4, 4, 4, 4, 4, 4, 4, 4, 4, 4, 4, 4, 4, 4, 4, 4, 4, 4, 4, 4, 4, 4, 4, 4, 4, 4, 4, 4, 4, 4, 4, 4, 4, 4, 4, 4, 4, 4, 4, 4, 4, 4, 4, 4, 4, 4, 4, 4, 4, 4, 4, 4, 4, 4, 4, 4, 4, 1, 1, 1, 1, 1, 1, 1, 1, 1, 1, 1, 1, 1, 1, 1, 1, 1, 4, 1, 4, 1, 4, 1, 4, 1, 4, 1, 4, 1, 4, 1, 1, 1, 1, 1, 1, 1, 1, 1, 1, 1, 1, 1, 1, 1, 1, 1, 1, 1, 1, 1, 1, 1, 1, 1, 1, 1, 1, 1, 1, 1, 1, 1, 1, 4, 4, 4, 4, 4, 4, 4, 4, 4, 4, 4, 4, 4, 4, 4, 4, 4, 1, 4, 4, 1, 4, 4, 1, 4, 4, 1, 1, 4, 1, 1, 4, 4, 4, 4, 4, 4, 4, 4, 4, 4, 4, 4, 4, 4, 4, 4, 4, 4, 4, 4, 4, 4, 4, 4, 4, 4, 4, 4, 4, 4, 4, 4, 4, 4, 4, 4, 4, 4, 4, 4, 4, 4, 4, 4, 4, 4, 4, 4, 4, 4, 4, 4, 4, 4, 4, 4, 4, 4, 4, 4, 4, 4, 4, 4, 4, 4, 4, 4, 4, 4, 4, 4, 4, 4, 4, 4, 4, 4, 4, 4, 4, 4, 4, 4, 4, 4, 4, 4, 4, 4, 4, 4, 4, 4, 4, 4, 4, 4, 4, 4, 4, 4, 4, 4, 4, 4, 4, 4, 4, 4, 4, 4, 4, 4, 4, 4, 4, 4, 4, 4, 4, 4, 4, 4, 4, 4, 4, 4, 4, 4, 4, 0, 0, 0, 0, 3, 0, 0, 0, 2, 2, 0, 0, 0, 4, 0, 0, 0, 0, 0, 0, 0, 0, 0, 0, 0, 0, 0, 4, 0, 0, 0, 0, 0, 0, 0, 0, 0, 0, 0, 0, 0, 0, 0, 0, 0, 0, 0, 0, 0, 0, 0, 0, 4, 4, 4, 4, 2, 4, 4, 4, 4, 1, 1, 1, 4, 4, 4, 4, 4, 4, 1, 1, 4, 1, 1, 1])
_uv = me_cube.uv_layers.new(name='UVMap')
_uv.uv.foreach_set('vector', [0.3108, 0.5, 0.375, 0.5, 0.375, 0.75, 0.3108, 0.75, 0.375, 0.5, 0.375, 0.5, 0.375, 0.5, 0.375, 0.5, 0.3108, 0.5, 0.25, 0.5, 0.25, 0.5, 0.3108, 0.5, 0.6892, 0.75, 0.75, 0.75, 0.75, 0.75, 0.6892, 0.75, 0.6892, 0.5, 0.75, 0.5, 0.75, 0.75, 0.6892, 0.75, 0.3108, 0.5, 0.25, 0.5, 0.25, 0.5, 0.3108, 0.5, 0.625, 0.5, 0.625, 0.5, 0.625, 0.5, 0.625, 0.5, 0.4346, 0.75, 0.5496, 0.75, 0.5496, 0.75, 0.4346, 0.75, 0.4346, 0.75, 0.375, 0.75, 0.375, 0.75, 0.4346, 0.75, 0.4346, 0.5, 0.375, 0.5, 0.375, 0.5, 0.4346, 0.5, 0.6892, 0.5, 0.75, 0.5, 0.75, 0.5, 0.6892, 0.5, 0.6892, 0.5, 0.625, 0.5, 0.625, 0.5, 0.6892, 0.5, 0.3108, 0.5, 0.25, 0.5, 0.25, 0.5, 0.3108, 0.5, 0.4346, 0.5, 0.375, 0.5, 0.375, 0.5, 0.4346, 0.5, 0.5496, 0.4358, 0.625, 0.4358, 0.625, 0.5, 0.5496, 0.5, 0.3108, 0.5, 0.25, 0.5, 0.25, 0.5, 0.3108, 0.5, 0.625, 0.5, 0.625, 0.5, 0.625, 0.5, 0.625, 0.5, 0.6892, 0.75, 0.75, 0.75, 0.75, 0.75, 0.6892, 0.75, 0.3108, 0.75, 0.375, 0.75, 0.375, 0.75, 0.3108, 0.75, 0.625, 0.75, 0.5496, 0.75, 0.5496, 0.75, 0.625, 0.75, 0.6892, 0.75, 0.75, 0.75, 0.75, 0.75, 0.6892, 0.75, 0.5496, 0.75, 0.4346, 0.75, 0.4346, 0.75, 0.5496, 0.75, 0.3108, 0.75, 0.375, 0.75, 0.375, 0.75, 0.3108, 0.75, 0.5496, 0.8142, 0.625, 0.8142, 0.625, 0.875, 0.5496, 0.875, 0.4346, 0.75, 0.375, 0.75, 0.375, 0.75, 0.4346, 0.75, 0.3108, 0.75, 0.375, 0.75, 0.375, 0.75, 0.3108, 0.75, 0.6892, 0.5, 0.625, 0.5, 0.625, 0.5, 0.6892, 0.5, 0.6892, 0.5, 0.625, 0.5, 0.625, 0.5, 0.6892, 0.5, 0.625, 0.5, 0.625, 0.5, 0.625, 0.5, 0.625, 0.5, 0.625, 0.5, 0.625, 0.5, 0.625, 0.5, 0.625, 0.5, 0.625, 0.5, 0.6892, 0.5, 0.6892, 0.5, 0.625, 0.5, 0.375, 0.5, 0.4346, 0.5, 0.4346, 0.5, 0.375, 0.5, 0.4346, 0.875, 0.4346, 0.8142, 0.4346, 0.8142, 0.4346, 0.875, 0.4346, 0.75, 0.5496, 0.75, 0.5496, 0.75, 0.4346, 0.75, 0.4346, 0.75, 0.5496, 0.75, 0.5496, 0.75, 0.4346, 0.75, 0.4346, 0.5, 0.375, 0.5, 0.375, 0.5, 0.4346, 0.5, 0.4346, 0.4358, 0.5496, 0.4358, 0.5496, 0.5, 0.4346, 0.5, 0.375, 0.5, 0.375, 0.5, 0.375, 0.5, 0.375, 0.5, 0.625, 0.75, 0.625, 0.75, 0.625, 0.75, 0.625, 0.75, 0.375, 0.75, 0.4346, 0.75, 0.4346, 0.75, 0.375, 0.75, 0.5496, 0.5, 0.625, 0.5, 0.625, 0.5, 0.5496, 0.5, 0.5496, 0.5, 0.5496, 0.5, 0.5496, 0.5, 0.5496, 0.5, 0.375, 0.4358, 0.4346, 0.4358, 0.4346, 0.5, 0.375, 0.5, 0.375, 0.75, 0.4346, 0.75, 0.4346, 0.75, 0.375, 0.75, 0.375, 0.75, 0.4346, 0.75, 0.4346, 0.75, 0.375, 0.75, 0.375, 0.8142, 0.4346, 0.8142, 0.4346, 0.875, 0.375, 0.875, 0.625, 0.5, 0.625, 0.5, 0.625, 0.5, 0.625, 0.5, 0.5496, 0.5, 0.5496, 0.5, 0.5496, 0.5, 0.5496, 0.5, 0.5496, 0.5, 0.4346, 0.5, 0.4346, 0.5, 0.5496, 0.5, 0.5496, 0.5, 0.4346, 0.5, 0.4346, 0.5, 0.5496, 0.5, 0.5496, 0.75, 0.5496, 0.75, 0.5496, 0.75, 0.5496, 0.75, 0.5496, 0.5, 0.625, 0.5, 0.625, 0.75, 0.5496, 0.75, 0.625, 0.5, 0.625, 0.5, 0.625, 0.5, 0.625, 0.5, 0.4346, 0.5, 0.375, 0.5, 0.375, 0.5, 0.4346, 0.5, 0.625, 0.5, 0.625, 0.5, 0.625, 0.5, 0.625, 0.5, 0.4346, 0.5, 0.375, 0.5, 0.375, 0.5, 0.4346, 0.5, 0.5496, 0.75, 0.625, 0.75, 0.625, 0.75, 0.5496, 0.75, 0.5496, 0.75, 0.625, 0.75, 0.625, 0.75, 0.5496, 0.75, 0.5496, 0.75, 0.625, 0.75, 0.625, 0.75, 0.5496, 0.75, 0.625, 0.5, 0.625, 0.5, 0.625, 0.5, 0.625, 0.5, 0.4346, 0.75, 0.5496, 0.75, 0.5496, 0.75, 0.4346, 0.75, 0.625, 0.5, 0.5496, 0.5, 0.5496, 0.5, 0.625, 0.5, 0.625, 0.5, 0.5496, 0.5, 0.5496, 0.5, 0.625, 0.5, 0.625, 0.5, 0.5496, 0.5, 0.5496, 0.5, 0.625, 0.5, 0.625, 0.5, 0.5496, 0.5, 0.5496, 0.5, 0.625, 0.5, 0.4346, 0.5, 0.5496, 0.5, 0.5496, 0.75, 0.4346, 0.75, 0.375, 0.5, 0.4346, 0.5, 0.4346, 0.75, 0.375, 0.75, 0.375, 0.75, 0.4346, 0.75, 0.4346, 0.75, 0.375, 0.75, 0.5496, 0.5, 0.4346, 0.5, 0.4346, 0.5, 0.5496, 0.5, 0.5496, 0.5, 0.4346, 0.5, 0.4346, 0.5, 0.5496, 0.5, 0.625, 0.5, 0.625, 0.75, 0.625, 0.75, 0.625, 0.5, 0.4346, 0.5, 0.5496, 0.5, 0.5496, 0.5, 0.4346, 0.5, 0.625, 0.5, 0.625, 0.5, 0.625, 0.5, 0.625, 0.5, 0.625, 0.5, 0.625, 0.5, 0.625, 0.5, 0.625, 0.5, 0.625, 0.75, 0.625, 0.75, 0.625, 0.75, 0.625, 0.75, 0.4408, 0.5, 0.4398, 0.5, 0.4398, 0.5, 0.4408, 0.5, 0.625, 0.75, 0.625, 0.75, 0.625, 0.75, 0.625, 0.75, 0.5496, 0.75, 0.5496, 0.75, 0.5496, 0.75, 0.5496, 0.75, 0.375, 0.75, 0.375, 0.5, 0.375, 0.5, 0.375, 0.75, 0.5496, 0.5, 0.4346, 0.5, 0.4346, 0.5, 0.5496, 0.5, 0.375, 0.75, 0.375, 0.75, 0.375, 0.75, 0.375, 0.75, 0.5496, 0.75, 0.5496, 0.75, 0.5496, 0.75, 0.5496, 0.75, 0.375, 0.5, 0.4346, 0.5, 0.4346, 0.5, 0.375, 0.5, 0.375, 0.75, 0.4346, 0.75, 0.4346, 0.8142, 0.375, 0.8142, 0.375, 0.375, 0.4346, 0.375, 0.4346, 0.4358, 0.375, 0.4358, 0.5496, 0.375, 0.5496, 0.4358, 0.5496, 0.4358, 0.5496, 0.375, 0.5496, 0.75, 0.5496, 0.8142, 0.5496, 0.8142, 0.5496, 0.75, 0.6892, 0.5, 0.75, 0.5, 0.75, 0.5, 0.6892, 0.5, 0.6892, 0.5, 0.625, 0.5, 0.625, 0.5, 0.6892, 0.5, 0.75, 0.5, 0.6892, 0.5, 0.6892, 0.5, 0.75, 0.5, 0.75, 0.5, 0.6892, 0.5, 0.6892, 0.5, 0.75, 0.5, 0.25, 0.75, 0.3108, 0.75, 0.3108, 0.75, 0.25, 0.75, 0.5496, 0.75, 0.625, 0.75, 0.625, 0.8142, 0.5496, 0.8142, 0.25, 0.75, 0.3108, 0.75, 0.3108, 0.75, 0.25, 0.75, 0.625, 0.75, 0.6892, 0.75, 0.6892, 0.75, 0.625, 0.75, 0.25, 0.75, 0.3108, 0.75, 0.3108, 0.75, 0.25, 0.75, 0.625, 0.75, 0.6892, 0.75, 0.6892, 0.75, 0.625, 0.75, 0.375, 0.5, 0.3108, 0.5, 0.3108, 0.5, 0.375, 0.5, 0.5496, 0.375, 0.625, 0.375, 0.625, 0.4358, 0.5496, 0.4358, 0.375, 0.5, 0.3108, 0.5, 0.3108, 0.5, 0.375, 0.5, 0.75, 0.5, 0.6892, 0.5, 0.6892, 0.5, 0.75, 0.5, 0.625, 0.5, 0.6892, 0.5, 0.6892, 0.5, 0.625, 0.5, 0.375, 0.5, 0.3108, 0.5, 0.3108, 0.5, 0.375, 0.5, 0.625, 0.5, 0.6892, 0.5, 0.6892, 0.75, 0.625, 0.75, 0.625, 0.75, 0.6892, 0.75, 0.6892, 0.75, 0.625, 0.75, 0.375, 0.5, 0.3108, 0.5, 0.3108, 0.5, 0.375, 0.5, 0.25, 0.5, 0.3108, 0.5, 0.3108, 0.75, 0.25, 0.75, 0.629, 0.75, 0.6288, 0.75, 0.6288, 0.75, 0.629, 0.75, 0.25, 0.75, 0.3108, 0.75, 0.3108, 0.75, 0.25, 0.75, 0.375, 0.75, 0.375, 0.75, 0.375, 0.75, 0.375, 0.75, 0.625, 0.75, 0.625, 0.75, 0.625, 0.75, 0.625, 0.75, 0.375, 0.75, 0.4346, 0.75, 0.4346, 0.75, 0.375, 0.75, 0.4346, 0.75, 0.5496, 0.75, 0.5496, 0.75, 0.4346, 0.75, 0.5496, 0.75, 0.625, 0.75, 0.625, 0.75, 0.5496, 0.75, 0.3108, 0.75, 0.375, 0.75, 0.375, 0.75, 0.3108, 0.75, 0.6892, 0.75, 0.75, 0.75, 0.75, 0.75, 0.6892, 0.75, 0.625, 0.75, 0.625, 0.75, 0.625, 0.75, 0.625, 0.75, 0.6892, 0.75, 0.625, 0.75, 0.625, 0.75, 0.6892, 0.75, 0.6892, 0.75, 0.6892, 0.75, 0.6892, 0.75, 0.6892, 0.75, 0.625, 0.75, 0.6892, 0.75, 0.6892, 0.75, 0.625, 0.75, 0.6288, 0.75, 0.629, 0.75, 0.625, 0.75, 0.625, 0.75, 0.6855, 0.75, 0.6288, 0.75, 0.625, 0.75, 0.6892, 0.75, 0.6853, 0.75, 0.6855, 0.75, 0.6892, 0.75, 0.6892, 0.75, 0.629, 0.75, 0.6853, 0.75, 0.6892, 0.75, 0.625, 0.75, 0.6288, 0.75, 0.6855, 0.75, 0.6853, 0.75, 0.629, 0.75, 0.6853, 0.75, 0.629, 0.75, 0.629, 0.75, 0.6853, 0.75, 0.6288, 0.75, 0.6855, 0.75, 0.6855, 0.75, 0.6288, 0.75, 0.6855, 0.75, 0.6853, 0.75, 0.6853, 0.75, 0.6855, 0.75, 0.5496, 0.75, 0.4346, 0.75, 0.4346, 0.75, 0.5496, 0.75, 0.4346, 0.75, 0.5496, 0.75, 0.5496, 0.75, 0.4346, 0.75, 0.5496, 0.75, 0.4346, 0.75, 0.4346, 0.75, 0.5496, 0.75, 0.4346, 0.75, 0.4346, 0.75, 0.4346, 0.75, 0.4346, 0.75, 0.4346, 0.8142, 0.5496, 0.8142, 0.5496, 0.875, 0.4346, 0.875, 0.4346, 0.75, 0.5496, 0.75, 0.5496, 0.8142, 0.4346, 0.8142, 0.5496, 0.8142, 0.5496, 0.875, 0.5496, 0.875, 0.5496, 0.8142, 0.4346, 0.8142, 0.4346, 0.75, 0.4346, 0.75, 0.4346, 0.8142, 0.4346, 0.75, 0.5496, 0.75, 0.5496, 0.75, 0.4346, 0.75, 0.625, 0.5, 0.6892, 0.5, 0.6892, 0.5, 0.625, 0.5, 0.625, 0.5, 0.625, 0.5, 0.625, 0.5, 0.625, 0.5, 0.75, 0.5, 0.6892, 0.5, 0.6892, 0.5, 0.75, 0.5, 0.625, 0.5, 0.625, 0.5, 0.625, 0.5, 0.625, 0.5, 0.75, 0.5, 0.6892, 0.5, 0.6892, 0.5, 0.75, 0.5, 0.625, 0.5, 0.625, 0.5, 0.625, 0.5, 0.625, 0.5, 0.6892, 0.5, 0.625, 0.5, 0.625, 0.5, 0.6892, 0.5, 0.375, 0.5, 0.3108, 0.5, 0.3108, 0.5, 0.375, 0.5, 0.75, 0.5, 0.6892, 0.5, 0.6892, 0.5, 0.75, 0.5, 0.5496, 0.5, 0.4346, 0.5, 0.4346, 0.5, 0.5496, 0.5, 0.625, 0.5, 0.5496, 0.5, 0.5496, 0.5, 0.625, 0.5, 0.625, 0.5, 0.625, 0.5, 0.625, 0.5, 0.625, 0.5, 0.4346, 0.5, 0.375, 0.5, 0.375, 0.5, 0.4346, 0.5, 0.625, 0.5, 0.625, 0.5, 0.625, 0.5, 0.625, 0.5, 0.6892, 0.5, 0.625, 0.5, 0.625, 0.5, 0.6892, 0.5, 0.3108, 0.5, 0.25, 0.5, 0.25, 0.5, 0.3108, 0.5, 0.375, 0.5, 0.375, 0.5, 0.375, 0.5, 0.375, 0.5, 0.625, 0.5, 0.625, 0.5, 0.625, 0.5, 0.625, 0.5, 0.625, 0.5, 0.625, 0.5, 0.625, 0.5, 0.625, 0.5, 0.625, 0.5, 0.625, 0.5, 0.625, 0.5, 0.625, 0.5, 0.625, 0.5, 0.625, 0.5, 0.625, 0.5, 0.625, 0.5, 0.625, 0.5, 0.625, 0.5, 0.625, 0.5, 0.625, 0.5, 0.625, 0.5, 0.625, 0.5, 0.625, 0.5, 0.625, 0.5, 0.625, 0.5, 0.625, 0.5, 0.625, 0.5, 0.625, 0.5, 0.625, 0.5, 0.625, 0.5, 0.625, 0.5, 0.625, 0.5, 0.625, 0.5, 0.625, 0.5, 0.625, 0.5, 0.625, 0.5, 0.625, 0.5, 0.625, 0.5, 0.625, 0.5, 0.625, 0.5, 0.625, 0.5, 0.625, 0.5, 0.625, 0.5, 0.625, 0.5, 0.625, 0.5, 0.625, 0.5, 0.625, 0.5, 0.625, 0.5, 0.625, 0.5, 0.625, 0.5, 0.625, 0.5, 0.625, 0.5, 0.625, 0.5, 0.625, 0.5, 0.625, 0.5, 0.625, 0.5, 0.625, 0.5, 0.625, 0.5, 0.625, 0.5, 0.625, 0.5, 0.625, 0.5, 0.625, 0.5, 0.625, 0.5, 0.625, 0.5, 0.6892, 0.5, 0.625, 0.5, 0.625, 0.5, 0.6892, 0.5, 0.625, 0.5, 0.625, 0.5, 0.625, 0.5, 0.625, 0.5, 0.75, 0.5, 0.6892, 0.5, 0.6892, 0.5, 0.75, 0.5, 0.6892, 0.5, 0.75, 0.5, 0.75, 0.5, 0.6892, 0.5, 0.625, 0.5, 0.625, 0.5, 0.625, 0.5, 0.625, 0.5, 0.625, 0.5, 0.625, 0.5, 0.625, 0.5, 0.625, 0.5, 0.6892, 0.5, 0.625, 0.5, 0.625, 0.5, 0.6892, 0.5, 0.0, 0.0, 0.0, 0.0, 0.0, 0.0, 0.0, 0.0, 0.0, 0.0, 0.0, 0.0, 0.0, 0.0, 0.0, 0.0, 0.0, 0.0, 0.0, 0.0, 0.0, 0.0, 0.0, 0.0, 0.0, 0.0, 0.0, 0.0, 0.0, 0.0, 0.0, 0.0, 0.0, 0.0, 0.0, 0.0, 0.0, 0.0, 0.0, 0.0, 0.0, 0.0, 0.0, 0.0, 0.0, 0.0, 0.0, 0.0, 0.0, 0.0, 0.0, 0.0, 0.0, 0.0, 0.0, 0.0, 0.0, 0.0, 0.0, 0.0, 0.0, 0.0, 0.0, 0.0, 0.0, 0.0, 0.0, 0.0, 0.0, 0.0, 0.0, 0.0, 0.0, 0.0, 0.0, 0.0, 0.0, 0.0, 0.0, 0.0, 0.0, 0.0, 0.0, 0.0, 0.0, 0.0, 0.0, 0.0, 0.0, 0.0, 0.0, 0.0, 0.0, 0.0, 0.0, 0.0, 0.0, 0.0, 0.0, 0.0, 0.0, 0.0, 0.0, 0.0, 0.0, 0.0, 0.0, 0.0, 0.0, 0.0, 0.0, 0.0, 0.0, 0.0, 0.0, 0.0, 0.0, 0.0, 0.0, 0.0, 0.0, 0.0, 0.0, 0.0, 0.0, 0.0, 0.0, 0.0, 0.0, 0.0, 0.0, 0.0, 0.0, 0.0, 0.0, 0.0, 0.0, 0.0, 0.0, 0.0, 0.0, 0.0, 0.0, 0.0, 0.0, 0.0, 0.0, 0.0, 0.0, 0.0, 0.0, 0.0, 0.0, 0.0, 0.0, 0.0, 0.0, 0.0, 0.0, 0.0, 0.0, 0.0, 0.0, 0.0, 0.0, 0.0, 0.0, 0.0, 0.0, 0.0, 0.0, 0.0, 0.0, 0.0, 0.0, 0.0, 0.0, 0.0, 0.0, 0.0, 0.0, 0.0, 0.0, 0.0, 0.0, 0.0, 0.0, 0.0, 0.0, 0.0, 0.0, 0.0, 0.0, 0.0, 0.0, 0.0, 0.0, 0.0, 0.0, 0.0, 0.0, 0.0, 0.0, 0.0, 0.0, 0.0, 0.0, 0.0, 0.0, 0.0, 0.0, 0.0, 0.0, 0.0, 0.0, 0.0, 0.0, 0.0, 0.0, 0.0, 0.0, 0.0, 0.0, 0.0, 0.0, 0.0, 0.0, 0.0, 0.0, 0.0, 0.0, 0.0, 0.0, 0.0, 0.0, 0.0, 0.0, 0.0, 0.0, 0.0, 0.0, 0.0, 0.0, 0.0, 0.0, 0.0, 0.0, 0.0, 0.0, 0.0, 0.0, 0.0, 0.0, 0.0, 0.0, 0.0, 0.0, 0.0, 0.0, 0.0, 0.0, 0.0, 0.0, 0.0, 0.0, 0.0, 0.0, 0.0, 0.0, 0.0, 0.0, 0.0, 0.0, 0.0, 0.0, 0.0, 0.0, 0.0, 0.0, 0.0, 0.0, 0.0, 0.0, 0.0, 0.0, 0.0, 0.0, 0.0, 0.0, 0.0, 0.0, 0.0, 0.0, 0.0, 0.0, 0.0, 0.0, 0.0, 0.0, 0.0, 0.0, 0.0, 0.0, 0.0, 0.0, 0.0, 0.0, 0.0, 0.0, 0.0, 0.0, 0.0, 0.0, 0.0, 0.0, 0.0, 0.0, 0.0, 0.0, 0.0, 0.0, 0.0, 0.0, 0.0, 0.0, 0.0, 0.0, 0.0, 0.0, 0.0, 0.0, 0.0, 0.0, 0.0, 0.0, 0.0, 0.0, 0.0, 0.0, 0.0, 0.0, 0.0, 0.0, 0.0, 0.0, 0.0, 0.0, 0.0, 0.0, 0.0, 0.0, 0.0, 0.0, 0.0, 0.0, 0.0, 0.0, 0.0, 0.0, 0.0, 0.0, 0.0, 0.0, 0.0, 0.0, 0.0, 0.0, 0.0, 0.0, 0.0, 0.0, 0.0, 0.0, 0.0, 0.0, 0.0, 0.0, 0.0, 0.0, 0.0, 0.0, 0.0, 0.0, 0.0, 0.0, 0.0, 0.0, 0.0, 0.0, 0.0, 0.0, 0.0, 0.0, 0.0, 0.0, 0.0, 0.0, 0.0, 0.0, 0.0, 0.0, 0.0, 0.0, 0.0, 0.0, 0.0, 0.0, 0.0, 0.0, 0.0, 0.0, 0.0, 0.0, 0.0, 0.0, 0.0, 0.0, 0.0, 0.0, 0.0, 0.0, 0.0, 0.0, 0.0, 0.0, 0.0, 0.0, 0.0, 0.0, 0.0, 0.0, 0.0, 0.0, 0.0, 0.0, 0.0, 0.0, 0.0, 0.0, 0.0, 0.0, 0.0, 0.0, 0.0, 0.0, 0.0, 0.0, 0.0, 0.0, 0.0, 0.0, 0.0, 0.0, 0.0, 0.0, 0.0, 0.0, 0.0, 0.0, 0.0, 0.0, 0.0, 0.0, 0.0, 0.0, 0.0, 0.0, 0.0, 0.0, 0.0, 0.0, 0.0, 0.0, 0.0, 0.0, 0.0, 0.0, 0.0, 0.0, 0.0, 0.0, 0.0, 0.0, 0.0, 0.0, 0.0, 0.0, 0.0, 0.0, 0.0, 0.0, 0.0, 0.0, 0.0, 0.0, 0.0, 0.0, 0.0, 0.0, 0.0, 0.0, 0.0, 0.0, 0.0, 0.0, 0.0, 0.0, 0.0, 0.0, 0.0, 0.0, 0.0, 0.0, 0.0, 0.0, 0.0, 0.0, 0.0, 0.0, 0.0, 0.0, 0.0, 0.0, 0.0, 0.0, 0.0, 0.0, 0.0, 0.0, 0.0, 0.0, 0.0, 0.0, 0.0, 0.0, 0.0, 0.0, 0.0, 0.0, 0.0, 0.0, 0.0, 0.0, 0.0, 0.0, 0.0, 0.0, 0.0, 0.0, 0.0, 0.0, 0.0, 0.0, 0.0, 0.0, 0.0, 0.0, 0.0, 0.0, 0.0, 0.0, 0.0, 0.0, 0.0, 0.0, 0.0, 0.0, 0.0, 0.0, 0.0, 0.0, 0.0, 0.0, 0.0, 0.0, 0.0, 0.0, 0.0, 0.0, 0.0, 0.0, 0.0, 0.0, 0.0, 0.0, 0.0, 0.0, 0.0, 0.0, 0.0, 0.0, 0.0, 0.0, 0.0, 0.0, 0.0, 0.0, 0.0, 0.0, 0.0, 0.0, 0.0, 0.0, 0.0, 0.0, 0.0, 0.0, 0.0, 0.0, 0.0, 0.0, 0.0, 0.0, 0.0, 0.0, 0.0, 0.0, 0.0, 0.0, 0.0, 0.0, 0.0, 0.0, 0.0, 0.0, 0.0, 0.0, 0.0, 0.0, 0.0, 0.0, 0.0, 0.0, 0.0, 0.0, 0.0, 0.0, 0.0, 0.0, 0.0, 0.0, 0.0, 0.0, 0.0, 0.0, 0.0, 0.0, 0.0, 0.0, 0.0, 0.0, 0.0, 0.0, 0.0, 0.0, 0.0, 0.0, 0.0, 0.0, 0.0, 0.0, 0.0, 0.0, 0.0, 0.0, 0.0, 0.0, 0.0, 0.0, 0.0, 0.0, 0.0, 0.0, 0.0, 0.0, 0.0, 0.0, 0.0, 0.0, 0.0, 0.0, 0.0, 0.0, 0.0, 0.0, 0.0, 0.0, 0.0, 0.0, 0.0, 0.0, 0.0, 0.0, 0.0, 0.0, 0.0, 0.0, 0.0, 0.0, 0.0, 0.0, 0.0, 0.0, 0.0, 0.0, 0.0, 0.0, 0.0, 0.0, 0.0, 0.0, 0.0, 0.0, 0.0, 0.0, 0.0, 0.0, 0.0, 0.0, 0.0, 0.0, 0.0, 0.0, 0.0, 0.0, 0.0, 0.0, 0.0, 0.0, 0.0, 0.0, 0.0, 0.0, 0.0, 0.0, 0.0, 0.0, 0.0, 0.0, 0.0, 0.0, 0.0, 0.0, 0.0, 0.0, 0.0, 0.0, 0.0, 0.0, 0.0, 0.0, 0.0, 0.0, 0.0, 0.0, 0.0, 0.0, 0.0, 0.0, 0.0, 0.0, 0.0, 0.0, 0.0, 0.0, 0.0, 0.0, 0.0, 0.0, 0.0, 0.0, 0.0, 0.0, 0.0, 0.0, 0.0, 0.0, 0.0, 0.0, 0.0, 0.0, 0.0, 0.0, 0.0, 0.0, 0.0, 0.0, 0.0, 0.0, 0.0, 0.0, 0.0, 0.0, 0.0, 0.0, 0.0, 0.0, 0.0, 0.0, 0.0, 0.0, 0.0, 0.0, 0.0, 0.0, 0.0, 0.0, 0.0, 0.0, 0.0, 0.0, 0.0, 0.0, 0.0, 0.0, 0.0, 0.0, 0.0, 0.0, 0.0, 0.0, 0.0, 0.0, 0.0, 0.0, 0.0, 0.0, 0.0, 0.0, 0.0, 0.0, 0.0, 0.0, 0.0, 0.0, 0.0, 0.0, 0.0, 0.0, 0.0, 0.0, 0.0, 0.0, 0.0, 0.0, 0.0, 0.0, 0.0, 0.0, 0.0, 0.0, 0.0, 0.0, 0.0, 0.0, 0.0, 0.0, 0.0, 0.0, 0.0, 0.0, 0.0, 0.0, 0.0, 0.0, 0.0, 0.0, 0.0, 0.0, 0.0, 0.0, 0.0, 0.0, 0.0, 0.0, 0.0, 0.0, 0.0, 0.0, 0.0, 0.0, 0.0, 0.0, 0.0, 0.0, 0.0, 0.0, 0.0, 0.0, 0.0, 0.0, 0.0, 0.0, 0.0, 0.0, 0.0, 0.0, 0.0, 0.0, 0.0, 0.0, 0.0, 0.0, 0.0, 0.0, 0.0, 0.0, 0.0, 0.0, 0.0, 0.0, 0.0, 0.0, 0.0, 0.0, 0.0, 0.0, 0.0, 0.0, 0.0, 0.0, 0.0, 0.0, 0.0, 0.0, 0.0, 0.0, 0.0, 0.0, 0.0, 0.0, 0.0, 0.0, 0.0, 0.0, 0.0, 0.0, 0.0, 0.0, 0.0, 0.0, 0.0, 0.0, 0.0, 0.0, 0.0, 0.0, 0.0, 0.0, 0.0, 0.0, 0.0, 0.0, 0.0, 0.0, 0.0, 0.0, 0.0, 0.0, 0.0, 0.0, 0.0, 0.0, 0.0, 0.0, 0.0, 0.0, 0.0, 0.0, 0.0, 0.0, 0.0, 0.0, 0.0, 0.0, 0.0, 0.0, 0.0, 0.0, 0.0, 0.0, 0.0, 0.0, 0.0, 0.0, 0.0, 0.0, 0.0, 0.0, 0.0, 0.0, 0.0, 0.0, 0.0, 0.0, 0.0, 0.0, 0.0, 0.0, 0.0, 0.0, 0.0, 0.0, 0.0, 0.0, 0.0, 0.0, 0.0, 0.0, 0.0, 0.0, 0.0, 0.0, 0.0, 0.0, 0.0, 0.0, 0.0, 0.0, 0.0, 0.0, 0.0, 0.0, 0.0, 0.0, 0.0, 0.0, 0.0, 0.0, 0.0, 0.0, 0.0, 0.0, 0.0, 0.0, 0.0, 0.0, 0.0, 0.0, 0.0, 0.0, 0.0, 0.0, 0.0, 0.0, 0.0, 0.0, 0.0, 0.0, 0.0, 0.0, 0.0, 0.0, 0.0, 0.0, 0.0, 0.0, 0.0, 0.0, 0.0, 0.0, 0.0, 0.0, 0.0, 0.0, 0.0, 0.0, 0.0, 0.0, 0.0, 0.0, 0.0, 0.0, 0.0, 0.0, 0.0, 0.0, 0.0, 0.0, 0.0, 0.0, 0.0, 0.0, 0.0, 0.0, 0.0, 0.0, 0.0, 0.0, 0.0, 0.0, 0.0, 0.0, 0.0, 0.0, 0.0, 0.0, 0.0, 0.0, 0.0, 0.0, 0.0, 0.0, 0.0, 0.0, 0.0, 0.0, 0.0, 0.0, 0.0, 0.0, 0.0, 0.0, 0.0, 0.0, 0.0, 0.0, 0.0, 0.0, 0.0, 0.0, 0.0, 0.0, 0.0, 0.0, 0.0, 0.0, 0.0, 0.0, 0.0, 0.0, 0.0, 0.0, 0.0, 0.0, 0.0, 0.0, 0.0, 0.0, 0.0, 0.0, 0.0, 0.0, 0.0, 0.0, 0.0, 0.0, 0.0, 0.0, 0.0, 0.0, 0.0, 0.0, 0.0, 0.0, 0.0, 0.0, 0.0, 0.0, 0.0, 0.0, 0.0, 0.0, 0.0, 0.0, 0.0, 0.0, 0.0, 0.0, 0.0, 0.0, 0.0, 0.0, 0.0, 0.0, 0.0, 0.0, 0.0, 0.0, 0.0, 0.0, 0.0, 0.0, 0.0, 0.0, 0.0, 0.0, 0.0, 0.0, 0.0, 0.0, 0.0, 0.0, 0.0, 0.0, 0.0, 0.0, 0.0, 0.0, 0.0, 0.0, 0.0, 0.0, 0.0, 0.0, 0.0, 0.0, 0.0, 0.0, 0.0, 0.0, 0.0, 0.0, 0.0, 0.0, 0.0, 0.0, 0.0, 0.0, 0.0, 0.0, 0.0, 0.0, 0.0, 0.0, 0.0, 0.0, 0.0, 0.0, 0.0, 0.0, 0.0, 0.0, 0.0, 0.0, 0.0, 0.0, 0.0, 0.0, 0.0, 0.0, 0.0, 0.0, 0.0, 0.0, 0.0, 0.0, 0.0, 0.0, 0.0, 0.0, 0.0, 0.0, 0.0, 0.0, 0.0, 0.0, 0.0, 0.0, 0.0, 0.0, 0.0, 0.0, 0.0, 0.0, 0.0, 0.0, 0.0, 0.0, 0.0, 0.0, 0.0, 0.0, 0.0, 0.0, 0.0, 0.0, 0.0, 0.0, 0.0, 0.0, 0.0, 0.0, 0.0, 0.0, 0.0, 0.0, 0.0, 0.0, 0.0, 0.0, 0.0, 0.0, 0.0, 0.0, 0.0, 0.0, 0.0, 0.0, 0.0, 0.0, 0.0, 0.0, 0.0, 0.0, 0.0, 0.0, 0.0, 0.0, 0.0, 0.0, 0.0, 0.0, 0.0, 0.0, 0.0, 0.0, 0.0, 0.0, 0.0, 0.0, 0.0, 0.0, 0.0, 0.0, 0.0, 0.0, 0.0, 0.0, 0.0, 0.0, 0.0, 0.0, 0.0, 0.0, 0.0, 0.0, 0.0, 0.0, 0.0, 0.0, 0.0, 0.0, 0.0, 0.0, 0.0, 0.0, 0.0, 0.0, 0.0, 0.0, 0.0, 0.0, 0.0, 0.0, 0.0, 0.0, 0.0, 0.0, 0.0, 0.0, 0.0, 0.0, 0.0, 0.0, 0.0, 0.0, 0.0, 0.0, 0.0, 0.0, 0.0, 0.0, 0.0, 0.0, 0.0, 0.0, 0.0, 0.0, 0.0, 0.0, 0.0, 0.0, 0.0, 0.0, 0.0, 0.0, 0.0, 0.0, 0.0, 0.0, 0.0, 0.0, 0.0, 0.0, 0.0, 0.0, 0.0, 0.0, 0.0, 0.0, 0.0, 0.0, 0.0, 0.0, 0.0, 0.0, 0.0, 0.0, 0.0, 0.0, 0.0, 0.0, 0.0, 0.0, 0.0, 0.0, 0.0, 0.0, 0.0, 0.0, 0.0, 0.0, 0.0, 0.0, 0.0, 0.0, 0.0, 0.0, 0.0, 0.0, 0.0, 0.0, 0.0, 0.0, 0.0, 0.0, 0.0, 0.0, 0.0, 0.0, 0.0, 0.0, 0.0, 0.0, 0.0, 0.0, 0.0, 0.0, 0.0, 0.0, 0.0, 0.0, 0.0, 0.0, 0.0, 0.0, 0.0, 0.0, 0.0, 0.0, 0.0, 0.0, 0.0, 0.0, 0.0, 0.0, 0.0, 0.0, 0.0, 0.0, 0.0, 0.0, 0.0, 0.0, 0.0, 0.0, 0.0, 0.0, 0.0, 0.0, 0.0, 0.0, 0.0, 0.0, 0.0, 0.0, 0.0, 0.0, 0.0, 0.0, 0.0, 0.0, 0.0, 0.0, 0.0, 0.0, 0.0, 0.0, 0.0, 0.0, 0.0, 0.0, 0.0, 0.0, 0.0, 0.0, 0.0, 0.0, 0.0, 0.0, 0.0, 0.0, 0.0, 0.0, 0.0, 0.0, 0.0, 0.0, 0.0, 0.0, 0.0, 0.0, 0.0, 0.0, 0.0, 0.0, 0.0, 0.0, 0.0, 0.0, 0.0, 0.0, 0.0, 0.0, 0.0, 0.0, 0.0, 0.0, 0.0, 0.0, 0.0, 0.0, 0.0, 0.0, 0.0, 0.0, 0.0, 0.0, 0.0, 0.0, 0.0, 0.0, 0.0, 0.0, 0.0, 0.0, 0.0, 0.0, 0.0, 0.0, 0.0, 0.0, 0.0, 0.0, 0.0, 0.0, 0.0, 0.0, 0.0, 0.0, 0.0, 0.0, 0.0, 0.0, 0.0, 0.0, 0.0, 0.0, 0.0, 0.0, 0.0, 0.0, 0.0, 0.0, 0.0, 0.0, 0.0, 0.0, 0.0, 0.0, 0.0, 0.0, 0.0, 0.0, 0.0, 0.0, 0.0, 0.0, 0.0, 0.0, 0.0, 0.0, 0.0, 0.0, 0.0, 0.0, 0.0, 0.0, 0.0, 0.0, 0.0, 0.0, 0.0, 0.0, 0.0, 0.0, 0.0, 0.0, 0.0, 0.0, 0.0, 0.0, 0.0, 0.0, 0.0, 0.0, 0.0, 0.0, 0.0, 0.0, 0.0, 0.0, 0.0, 0.0, 0.0, 0.0, 0.0, 0.0, 0.0, 0.0, 0.0, 0.0, 0.0, 0.0, 0.0, 0.0, 0.0, 0.0, 0.0, 0.0, 0.0, 0.0, 0.0, 0.0, 0.0, 0.0, 0.0, 0.0, 0.0, 0.0, 0.0, 0.0, 0.0, 0.0, 0.0, 0.0, 0.0, 0.0, 0.0, 0.0, 0.0, 0.0, 0.0, 0.0, 0.0, 0.0, 0.0, 0.0, 0.0, 0.0, 0.0, 0.0, 0.0, 0.0, 0.0, 0.0, 0.0, 0.0, 0.0, 0.0, 0.0, 0.0, 0.0, 0.0, 0.0, 0.0, 0.0, 0.0, 0.0, 0.0, 0.0, 0.0, 0.0, 0.0, 0.0, 0.0, 0.0, 0.0, 0.0, 0.0, 0.0, 0.0, 0.0, 0.0, 0.0, 0.0, 0.0, 0.0, 0.0, 0.0, 0.0, 0.0, 0.0, 0.0, 0.0, 0.0, 0.0, 0.0, 0.0, 0.0, 0.0, 0.0, 0.0, 0.0, 0.0, 0.0, 0.0, 0.0, 0.0, 0.0, 0.0, 0.0, 0.0, 0.0, 0.0, 0.0, 0.0, 0.0, 0.0, 0.0, 0.0, 0.0, 0.0, 0.0, 0.0, 0.0, 0.0, 0.0, 0.0, 0.0, 0.0, 0.0, 0.0, 0.0, 0.0, 0.0, 0.0, 0.0, 0.0, 0.0, 0.0, 0.0, 0.0, 0.0, 0.0, 0.0, 0.0, 0.0, 0.0, 0.0, 0.0, 0.0, 0.0, 0.0, 0.0, 0.0, 0.0, 0.0, 0.0, 0.0, 0.0, 0.0, 0.0, 0.0, 0.0, 0.0, 0.0, 0.0, 0.0, 0.0, 0.0, 0.0, 0.0, 0.0, 0.0, 0.0, 0.0, 0.0, 0.0, 0.0, 0.0, 0.0, 0.0, 0.0, 0.0, 0.0, 0.0, 0.0, 0.0, 0.0, 0.0, 0.0, 0.0, 0.0, 0.0, 0.0, 0.0, 0.0, 0.0, 0.0, 0.0, 0.0, 0.0, 0.0, 0.0, 0.0, 0.0, 0.0, 0.0, 0.0, 0.0, 0.0, 0.0, 0.0, 0.0, 0.0, 0.0, 0.0, 0.0, 0.0, 0.0, 0.0, 0.0, 0.0, 0.0, 0.0, 0.0, 0.0, 0.0, 0.0, 0.0, 0.0, 0.0, 0.0, 0.0, 0.0, 0.0, 0.0, 0.0, 0.0, 0.0, 0.0, 0.0, 0.0, 0.0, 0.0, 0.0, 0.0, 0.0, 0.0, 0.0, 0.0, 0.0, 0.0, 0.0, 0.0, 0.0, 0.0, 0.0, 0.0, 0.0, 0.0, 0.0, 0.0, 0.0, 0.0, 0.0, 0.0, 0.0, 0.0, 0.0, 0.0, 0.0, 0.0, 0.0, 0.0, 0.0, 0.0, 0.0, 0.0, 0.0, 0.0, 0.0, 0.0, 0.0, 0.0, 0.0, 0.0, 0.0, 0.0, 0.0, 0.0, 0.0, 0.0, 0.0, 0.0, 0.0, 0.0, 0.0, 0.0, 0.0, 0.0, 0.0, 0.0, 0.0, 0.0, 0.0, 0.0, 0.0, 0.0, 0.0, 0.0, 0.0, 0.0, 0.0, 0.0, 0.0, 0.0, 0.0, 0.0, 0.0, 0.0, 0.0, 0.0, 0.0, 0.0, 0.0, 0.0, 0.0, 0.0, 0.0, 0.0, 0.0, 0.0, 0.0, 0.0, 0.0, 0.0, 0.0, 0.0, 0.0, 0.0, 0.0, 0.0, 0.0, 0.0, 0.0, 0.0, 0.0, 0.0, 0.0, 0.0, 0.0, 0.0, 0.0, 0.0, 0.0, 0.0, 0.0, 0.0, 0.0, 0.0, 0.0, 0.0, 0.0, 0.0, 0.0, 0.0, 0.0, 0.0, 0.0, 0.0, 0.0, 0.0, 0.0, 0.0, 0.0, 0.0, 0.0, 0.0, 0.0, 0.0, 0.0, 0.0, 0.0, 0.0, 0.0, 0.0, 0.0, 0.0, 0.0, 0.0, 0.0, 0.0, 0.0, 0.0, 0.0, 0.0, 0.0, 0.0, 0.0, 0.0, 0.0, 0.0, 0.0, 0.0, 0.0, 0.0, 0.0, 0.0, 0.0, 0.0, 0.0, 0.0, 0.0, 0.0, 0.0, 0.0, 0.0, 0.0, 0.0, 0.0, 0.0, 0.0, 0.0, 0.0, 0.0, 0.0, 0.0, 0.0, 0.0, 0.0, 0.0, 0.0, 0.0, 0.0, 0.0, 0.0, 0.0, 0.0, 0.0, 0.0, 0.0, 0.0, 0.0, 0.0, 0.0, 0.0, 0.0, 0.0, 0.0, 0.0, 0.0, 0.0, 0.0, 0.0, 0.0, 0.0, 0.0, 0.0, 0.0, 0.0, 0.0, 0.0, 0.0, 0.0, 0.0, 0.0, 0.0, 0.0, 0.0, 0.0, 0.0, 0.0, 0.0, 0.0, 0.0, 0.0, 0.0, 0.0, 0.0, 0.0, 0.0, 0.0, 0.0, 0.0, 0.0, 0.0, 0.0, 0.0, 0.0, 0.0, 0.0, 0.0, 0.0, 0.0, 0.0, 0.0, 0.0, 0.0, 0.0, 0.0, 0.0, 0.0, 0.0, 0.0, 0.0, 0.0, 0.0, 0.0, 0.0, 0.0, 0.0, 0.0, 0.0, 0.0, 0.0, 0.0, 0.0, 0.0, 0.0, 0.0, 0.0, 0.0, 0.0, 0.0, 0.0, 0.0, 0.0, 0.0, 0.0, 0.0, 0.0, 0.0, 0.0, 0.0, 0.0, 0.0, 0.0, 0.0, 0.0, 0.0, 0.0, 0.0, 0.0, 0.0, 0.0, 0.0, 0.0, 0.0, 0.0, 0.0, 0.0, 0.0, 0.0, 0.0, 0.0, 0.0, 0.0, 0.0, 0.0, 0.0, 0.0, 0.0, 0.0, 0.0, 0.0, 0.0, 0.0, 0.0, 0.0, 0.0, 0.0, 0.0, 0.0, 0.0, 0.0, 0.0, 0.0, 0.0, 0.0, 0.0, 0.0, 0.0, 0.0, 0.0, 0.0, 0.0, 0.0, 0.0, 0.0, 0.0, 0.0, 0.0, 0.0, 0.0, 0.0, 0.0, 0.0, 0.0, 0.0, 0.0, 0.0, 0.0, 0.0, 0.0, 0.0, 0.0, 0.0, 0.0, 0.0, 0.0, 0.0, 0.0, 0.0, 0.0, 0.0, 0.0, 0.0, 0.0, 0.0, 0.0, 0.0, 0.0, 0.0, 0.0, 0.0, 0.0, 0.0, 0.0, 0.0, 0.0, 0.0, 0.0, 0.0, 0.0, 0.0, 0.0, 0.0, 0.0, 0.0, 0.0, 0.0, 0.0, 0.0, 0.0, 0.0, 0.0, 0.0, 0.0, 0.0, 0.0, 0.0, 0.0, 0.0, 0.0, 0.0, 0.0, 0.0, 0.0, 0.0, 0.0, 0.0, 0.0, 0.0, 0.0, 0.0, 0.0, 0.0, 0.0, 0.0, 0.0, 0.0, 0.0, 0.0, 0.0, 0.0, 0.0, 0.0, 0.0, 0.0, 0.0, 0.0, 0.0, 0.0, 0.0, 0.0, 0.0, 0.0, 0.0, 0.0, 0.0, 0.0, 0.0, 0.0, 0.0, 0.0, 0.0, 0.0, 0.0, 0.0, 0.0, 0.0, 0.0, 0.0, 0.0, 0.0, 0.0, 0.0, 0.0, 0.0, 0.0, 0.0, 0.0, 0.0, 0.0, 0.0, 0.0, 0.0, 0.0, 0.0, 0.0, 0.0, 0.0, 0.0, 0.0, 0.0, 0.0, 0.0, 0.0, 0.0, 0.0, 0.0, 0.0, 0.0, 0.0, 0.0, 0.0, 0.0, 0.0, 0.0, 0.0, 0.0, 0.0, 0.0, 0.0, 0.0, 0.0, 0.0, 0.0, 0.0, 0.0, 0.0, 0.0, 0.0, 0.0, 0.0, 0.0, 0.0, 0.0, 0.0, 0.0, 0.0, 0.0, 0.0, 0.0, 0.0, 0.0, 0.0, 0.0, 0.0, 0.0, 0.0, 0.0, 0.0, 0.0, 0.0, 0.0, 0.0, 0.0, 0.0, 0.0, 0.0, 0.0, 0.0, 0.0, 0.0, 0.0, 0.0, 0.0, 0.0, 0.0, 0.0, 0.0, 0.0, 0.0, 0.0, 0.0, 0.0, 0.0, 0.0, 0.0, 0.0, 0.0, 0.0, 0.0, 0.0, 0.0, 0.0, 0.0, 0.0, 0.0, 0.0, 0.0, 0.0, 0.0, 0.0, 0.0, 0.0, 0.0, 0.0, 0.0, 0.0, 0.0, 0.0, 0.0, 0.0, 0.0, 0.0, 0.0, 0.0, 0.0, 0.0, 0.0, 0.0, 0.0, 0.0, 0.0, 0.0, 0.0, 0.0, 0.0, 0.0, 0.0, 0.0, 0.0, 0.0, 0.0, 0.0, 0.0, 0.0, 0.0, 0.0, 0.0, 0.0, 0.0, 0.0, 0.0, 0.0, 0.0, 0.0, 0.0, 0.0, 0.0, 0.0, 0.0, 0.0, 0.0, 0.0, 0.0, 0.0, 0.0, 0.0, 0.0, 0.0, 0.0, 0.0, 0.0, 0.0, 0.0, 0.0, 0.0, 0.0, 0.0, 0.0, 0.0, 0.0, 0.0, 0.0, 0.0, 0.0, 0.0, 0.0, 0.0, 0.0, 0.0, 0.0, 0.0, 0.0, 0.0, 0.0, 0.0, 0.0, 0.0, 0.0, 0.0, 0.0, 0.0, 0.0, 0.0, 0.0, 0.0, 0.0, 0.0, 0.0, 0.0, 0.0, 0.0, 0.0, 0.0, 0.0, 0.0, 0.0, 0.0, 0.0, 0.0, 0.0, 0.0, 0.0, 0.0, 0.0, 0.0, 0.0, 0.0, 0.0, 0.0, 0.0, 0.0, 0.0, 0.0, 0.0, 0.0, 0.0, 0.0, 0.0, 0.0, 0.0, 0.0, 0.0, 0.0, 0.0, 0.0, 0.0, 0.0, 0.0, 0.0, 0.0, 0.0, 0.0, 0.0, 0.0, 0.0, 0.0, 0.0, 0.0, 0.0, 0.0, 0.0, 0.0, 0.0, 0.0, 0.0, 0.0, 0.0, 0.0, 0.0, 0.0, 0.0, 0.0, 0.0, 0.0, 0.0, 0.0, 0.0, 0.0, 0.0, 0.0, 0.0, 0.0, 0.0, 0.0, 0.0, 0.0, 0.0, 0.0, 0.0, 0.0, 0.0, 0.0, 0.0, 0.0, 0.0, 0.0, 0.0, 0.0, 0.0, 0.0, 0.0, 0.0, 0.0, 0.0, 0.0, 0.0, 0.0, 0.0, 0.0, 0.0, 0.0, 0.0, 0.0, 0.0, 0.0, 0.0, 0.0, 0.0, 0.0, 0.0, 0.0, 0.0, 0.0, 0.0, 0.0, 0.0, 0.0, 0.0, 0.0, 0.0, 0.0, 0.0, 0.0, 0.0, 0.0, 0.0, 0.0, 0.0, 0.0, 0.0, 0.0, 0.0, 0.0, 0.0, 0.0, 0.0, 0.0, 0.0, 0.0, 0.0, 0.0, 0.0, 0.0, 0.0, 0.0, 0.0, 0.0, 0.0, 0.0, 0.0, 0.0, 0.0, 0.0, 0.0, 0.0, 0.0, 0.0, 0.0, 0.0, 0.0, 0.0, 0.0, 0.0, 0.0, 0.0, 0.0, 0.0, 0.0, 0.0, 0.0, 0.0, 0.0, 0.0, 0.0, 0.0, 0.0, 0.0, 0.0, 0.0, 0.0, 0.0, 0.0, 0.0, 0.0, 0.0, 0.0, 0.0, 0.0, 0.0, 0.0, 0.0, 0.0, 0.0, 0.0, 0.0, 0.0, 0.0, 0.0, 0.0, 0.0, 0.0, 0.0, 0.0, 0.0, 0.0, 0.0, 0.0, 0.0, 0.0, 0.0, 0.0, 0.0, 0.0, 0.0, 0.0, 0.0, 0.0, 0.0, 0.0, 0.0, 0.0, 0.0, 0.0, 0.0, 0.0, 0.0, 0.0, 0.0, 0.0, 0.0, 0.0, 0.0, 0.0, 0.0, 0.0, 0.0, 0.0, 0.0, 0.0, 0.0, 0.0, 0.0, 0.0, 0.0, 0.0, 0.0, 0.0, 0.0, 0.0, 0.0, 0.0, 0.0, 0.0, 0.0, 0.0, 0.0, 0.0, 0.0, 0.0, 0.0, 0.0, 0.0, 0.0, 0.0, 0.0, 0.0, 0.0, 0.0, 0.0, 0.0, 0.0, 0.0, 0.0, 0.0, 0.0, 0.0, 0.0, 0.0, 0.0, 0.0, 0.0, 0.0, 0.0, 0.0, 0.0, 0.0, 0.0, 0.0, 0.0, 0.0, 0.0, 0.0, 0.0, 0.0, 0.0, 0.0, 0.0, 0.0, 0.0, 0.0, 0.0, 0.0, 0.0, 0.0, 0.0, 0.0, 0.0, 0.0, 0.0, 0.0, 0.0, 0.0, 0.0, 0.0, 0.0, 0.0, 0.0, 0.0, 0.0, 0.0, 0.0, 0.0, 0.0, 0.0, 0.0, 0.0, 0.0, 0.0, 0.0, 0.0, 0.0, 0.0, 0.0, 0.0, 0.0, 0.0, 0.0, 0.0, 0.0, 0.0, 0.0, 0.0, 0.0, 0.0, 0.0, 0.0, 0.0, 0.0, 0.0, 0.0, 0.0, 0.0, 0.0, 0.0, 0.0, 0.0, 0.0, 0.0, 0.0, 0.0, 0.0, 0.0, 0.0, 0.0, 0.0, 0.0, 0.0, 0.0, 0.0, 0.0, 0.0, 0.0, 0.0, 0.0, 0.0, 0.0, 0.0, 0.0, 0.0, 0.0, 0.0, 0.0, 0.0, 0.0, 0.0, 0.0, 0.0, 0.0, 0.0, 0.0, 0.0, 0.0, 0.0, 0.0, 0.0, 0.0, 0.0, 0.0, 0.0, 0.0, 0.0, 0.0, 0.0, 0.0, 0.0, 0.0, 0.0, 0.0, 0.0, 0.0, 0.0, 0.0, 0.0, 0.0, 0.0, 0.0, 0.0, 0.0, 0.0, 0.0, 0.0, 0.0, 0.0, 0.0, 0.0, 0.0, 0.0, 0.0, 0.0, 0.0, 0.0, 0.0, 0.0, 0.0, 0.0, 0.0, 0.0, 0.0, 0.0, 0.0, 0.0, 0.0, 0.0, 0.0, 0.0, 0.0, 0.0, 0.0, 0.0, 0.0, 0.0, 0.0, 0.0, 0.0, 0.0, 0.0, 0.0, 0.0, 0.0, 0.0, 0.0, 0.0, 0.0, 0.0, 0.0, 0.0, 0.0, 0.0, 0.0, 0.0, 0.0, 0.0, 0.0, 0.0, 0.0, 0.0, 0.0, 0.0, 0.0, 0.0, 0.0, 0.0, 0.0, 0.0, 0.0, 0.0, 0.0, 0.0, 0.0, 0.0, 0.0, 0.0, 0.0, 0.0, 0.0, 0.0, 0.0, 0.0, 0.0, 0.0, 0.0, 0.0, 0.0, 0.0, 0.0, 0.0, 0.0, 0.0, 0.0, 0.0, 0.0, 0.0, 0.0, 0.0, 0.0, 0.0, 0.0, 0.0, 0.0, 0.0, 0.0, 0.0, 0.0, 0.0, 0.0, 0.0, 0.0, 0.0, 0.0, 0.0, 0.0, 0.0, 0.0, 0.0, 0.0, 0.0, 0.0, 0.0, 0.0, 0.0, 0.0, 0.0, 0.0, 0.0, 0.0, 0.0, 0.0, 0.0, 0.0, 0.0, 0.0, 0.0, 0.0, 0.0, 0.0, 0.0, 0.0, 0.0, 0.0, 0.0, 0.0, 0.0, 0.0, 0.0, 0.0, 0.0, 0.0, 0.0, 0.0, 0.0, 0.0, 0.0, 0.0, 0.0, 0.0, 0.0, 0.0, 0.0, 0.0, 0.0, 0.0, 0.0, 0.0, 0.0, 0.0, 0.0, 0.0, 0.0, 0.0, 0.0, 0.0, 0.0, 0.0, 0.0, 0.0, 0.0, 0.0, 0.0, 0.0, 0.0, 0.0, 0.0, 0.0, 0.0, 0.0, 0.0, 0.0, 0.0, 0.0, 0.0, 0.0, 0.0, 0.0, 0.0, 0.0, 0.0, 0.0, 0.0, 0.0, 0.0, 0.0, 0.0, 0.0, 0.0, 0.0, 0.0, 0.0, 0.0, 0.0, 0.0, 0.0, 0.0, 0.0, 0.0, 0.0, 0.0, 0.0, 0.0, 0.0, 0.0, 0.0, 0.0, 0.0, 0.0, 0.0, 0.0, 0.0, 0.0, 0.0, 0.0, 0.0, 0.0, 0.0, 0.0, 0.0, 0.0, 0.0, 0.0, 0.0, 0.0, 0.0, 0.0, 0.0, 0.0, 0.0, 0.0, 0.0, 0.0, 0.0, 0.0, 0.0, 0.0, 0.0, 0.0, 0.0, 0.0, 0.0, 0.0, 0.0, 0.0, 0.0, 0.0, 0.0, 0.0, 0.0, 0.0, 0.0, 0.0, 0.0, 0.0, 0.0, 0.0, 0.0, 0.0, 0.0, 0.0, 0.0, 0.0, 0.0, 0.0, 0.0, 0.0, 0.0, 0.0, 0.0, 0.0, 0.0, 0.0, 0.0, 0.0, 0.0, 0.0, 0.0, 0.0, 0.0, 0.0, 0.0, 0.0, 0.0, 0.0, 0.0, 0.0, 0.0, 0.0, 0.0, 0.0, 0.0, 0.0, 0.0, 0.0, 0.0, 0.0, 0.0, 0.0, 0.0, 0.0, 0.0, 0.0, 0.0, 0.0, 0.0, 0.0, 0.0, 0.0, 0.0, 0.0, 0.0, 0.0, 0.0, 0.0, 0.0, 0.0, 0.0, 0.0, 0.0, 0.0, 0.0, 0.0, 0.0, 0.0, 0.0, 0.0, 0.0, 0.0, 0.0, 0.0, 0.0, 0.0, 0.0, 0.0, 0.0, 0.0, 0.0, 0.0, 0.0, 0.0, 0.0, 0.0, 0.0, 0.0, 0.0, 0.0, 0.0, 0.0, 0.0, 0.0, 0.0, 0.0, 0.0, 0.0, 0.0, 0.0, 0.0, 0.0, 0.0, 0.0, 0.0, 0.0, 0.0, 0.0, 0.0, 0.0, 0.0, 0.0, 0.0, 0.0, 0.0, 0.0, 0.0, 0.0, 0.0, 0.0, 0.0, 0.0, 0.0, 0.0, 0.0, 0.0, 0.0, 0.0, 0.0, 0.0, 0.0, 0.0, 0.0, 0.0, 0.0, 0.0, 0.0, 0.0, 0.0, 0.0, 0.0, 0.0, 0.0, 0.0, 0.0, 0.0, 0.0, 0.0, 0.0, 0.0, 0.0, 0.0, 0.0, 0.0, 0.0, 0.0, 0.0, 0.0, 0.0, 0.0, 0.0, 0.0, 0.0, 0.0, 0.0, 0.0, 0.0, 0.0, 0.0, 0.0, 0.0, 0.0, 0.0, 0.0, 0.0, 0.0, 0.0, 0.0, 0.0, 0.0, 0.0, 0.0, 0.0, 0.0, 0.0, 0.0, 0.0, 0.0, 0.0, 0.0, 0.0, 0.0, 0.0, 0.0, 0.0, 0.0, 0.0, 0.0, 0.0, 0.0, 0.0, 0.0, 0.0, 0.0, 0.0, 0.0, 0.0, 0.0, 0.0, 0.0, 0.0, 0.0, 0.0, 0.0, 0.0, 0.0, 0.0, 0.0, 0.0, 0.0, 0.0, 0.0, 0.0, 0.0, 0.0, 0.0, 0.0, 0.0, 0.0, 0.0, 0.0, 0.0, 0.0, 0.0, 0.0, 0.0, 0.0, 0.0, 0.0, 0.0, 0.0, 0.0, 0.0, 0.0, 0.0, 0.0, 0.0, 0.0, 0.0, 0.0, 0.0, 0.0, 0.0, 0.0, 0.0, 0.0, 0.0, 0.0, 0.0, 0.0, 0.0, 0.0, 0.0, 0.0, 0.0, 0.0, 0.0, 0.0, 0.0, 0.0, 0.0, 0.0, 0.0, 0.0, 0.0, 0.0, 0.0, 0.0, 0.0, 0.0, 0.0, 0.0, 0.0, 0.0, 0.0, 0.0, 0.0, 0.0, 0.0, 0.0, 0.0, 0.0, 0.0, 0.0, 0.0, 0.0, 0.0, 0.0, 0.0, 0.0, 0.0, 0.0, 0.0, 0.0, 0.0, 0.0, 0.0, 0.0, 0.0, 0.0, 0.0, 0.0, 0.0, 0.0, 0.0, 0.0, 0.0, 0.0, 0.0, 0.0, 0.0, 0.0, 0.0, 0.0, 0.0, 0.0, 0.0, 0.0, 0.0, 0.0, 0.0, 0.0, 0.0, 0.0, 0.0, 0.0, 0.0, 0.0, 0.0, 0.0, 0.0, 0.0, 0.0, 0.0, 0.0, 0.0, 0.0, 0.0, 0.0, 0.0, 0.0, 0.0, 0.0, 0.0, 0.0, 0.0, 0.0, 0.0, 0.0, 0.0, 0.0, 0.0, 0.0, 0.0, 0.0, 0.0, 0.0, 0.0, 0.0, 0.0, 0.0, 0.0, 0.0, 0.0, 0.0, 0.0, 0.0, 0.0, 0.0, 0.0, 0.0, 0.0, 0.0, 0.0, 0.0, 0.0, 0.0, 0.0, 0.0, 0.0, 0.0, 0.0, 0.0, 0.0, 0.0, 0.0, 0.0, 0.0, 0.0, 0.0, 0.0, 0.0, 0.0, 0.0, 0.0, 0.0, 0.0, 0.0, 0.0, 0.0, 0.0, 0.0, 0.0, 0.0, 0.0, 0.0, 0.0, 0.0, 0.0, 0.0, 0.0, 0.0, 0.0, 0.0, 0.0, 0.0, 0.0, 0.0, 0.0, 0.0, 0.0, 0.0, 0.0, 0.0, 0.0, 0.0, 0.0, 0.0, 0.0, 0.0, 0.0, 0.0, 0.0, 0.0, 0.0, 0.0, 0.0, 0.0, 0.0, 0.0, 0.0, 0.0, 0.0, 0.0, 0.0, 0.0, 0.0, 0.0, 0.0, 0.0, 0.0, 0.0, 0.0, 0.0, 0.0, 0.0, 0.0, 0.0, 0.0, 0.0, 0.0, 0.0, 0.5433, 0.5, 0.5443, 0.5, 0.5496, 0.5, 0.5496, 0.5, 0.5443, 0.5, 0.4398, 0.5, 0.4346, 0.5, 0.5496, 0.5, 0.4408, 0.5, 0.5433, 0.5, 0.5496, 0.5, 0.4346, 0.5, 0.4398, 0.5, 0.4408, 0.5, 0.4346, 0.5, 0.4346, 0.5, 0.4398, 0.5, 0.5443, 0.5, 0.5433, 0.5, 0.4408, 0.5, 0.4398, 0.5, 0.5443, 0.5, 0.5443, 0.5, 0.4398, 0.5, 0.5433, 0.5, 0.4408, 0.5, 0.4408, 0.5, 0.5433, 0.5, 0.5443, 0.5, 0.5433, 0.5, 0.5433, 0.5, 0.5443, 0.5, 0.6892, 0.5, 0.625, 0.5, 0.625, 0.5, 0.6892, 0.5, 0.75, 0.5, 0.6892, 0.5, 0.6892, 0.5, 0.75, 0.5, 0.6892, 0.5, 0.75, 0.5, 0.75, 0.5, 0.6892, 0.5, 0.625, 0.5, 0.6892, 0.5, 0.6892, 0.5, 0.625, 0.5, 0.75, 0.5, 0.6892, 0.5, 0.6892, 0.5, 0.75, 0.5, 0.4346, 0.375, 0.5496, 0.375, 0.5496, 0.4358, 0.4346, 0.4358, 0.5496, 0.4358, 0.4346, 0.4358, 0.4346, 0.4358, 0.5496, 0.4358, 0.4346, 0.4358, 0.4346, 0.375, 0.4346, 0.375, 0.4346, 0.4358, 0.625, 0.5, 0.625, 0.5, 0.625, 0.5, 0.625, 0.5, 0.625, 0.5, 0.625, 0.5, 0.625, 0.5, 0.625, 0.5, 0.625, 0.5, 0.625, 0.5, 0.625, 0.5, 0.625, 0.5, 0.625, 0.5, 0.625, 0.5, 0.625, 0.5, 0.625, 0.5, 0.625, 0.5, 0.625, 0.5, 0.625, 0.5, 0.625, 0.5, 0.625, 0.5, 0.625, 0.5, 0.625, 0.5, 0.625, 0.5, 0.625, 0.5, 0.625, 0.5, 0.625, 0.5, 0.625, 0.5, 0.625, 0.5, 0.625, 0.5, 0.625, 0.5, 0.625, 0.5, 0.625, 0.5, 0.625, 0.5, 0.625, 0.5, 0.625, 0.5, 0.625, 0.5, 0.625, 0.5, 0.625, 0.5, 0.625, 0.5, 0.625, 0.5, 0.625, 0.5, 0.625, 0.5, 0.625, 0.5, 0.625, 0.5, 0.625, 0.5, 0.625, 0.5, 0.625, 0.5, 0.625, 0.5, 0.625, 0.5, 0.625, 0.5, 0.625, 0.5, 0.625, 0.5, 0.625, 0.5, 0.625, 0.5, 0.625, 0.5, 0.75, 0.5, 0.6892, 0.5, 0.6892, 0.5, 0.75, 0.5, 0.375, 0.5, 0.3108, 0.5, 0.3108, 0.5, 0.375, 0.5, 0.5496, 0.5, 0.4346, 0.5, 0.4346, 0.5, 0.5496, 0.5, 0.625, 0.5, 0.5496, 0.5, 0.5496, 0.5, 0.625, 0.5, 0.4346, 0.5, 0.375, 0.5, 0.375, 0.5, 0.4346, 0.5, 0.375, 0.5, 0.375, 0.5, 0.375, 0.5, 0.375, 0.5, 0.3108, 0.5, 0.25, 0.5, 0.25, 0.5, 0.3108, 0.5, 0.6892, 0.5, 0.625, 0.5, 0.625, 0.5, 0.6892, 0.5, 0.625, 0.5, 0.625, 0.5, 0.625, 0.5, 0.625, 0.5, 0.6892, 0.5, 0.6892, 0.5, 0.6892, 0.5, 0.6892, 0.5, 0.6892, 0.5, 0.75, 0.5, 0.75, 0.5, 0.6892, 0.5, 0.6892, 0.5, 0.6892, 0.5, 0.6892, 0.5, 0.6892, 0.5, 0.6892, 0.5, 0.6892, 0.5, 0.6892, 0.5, 0.6892, 0.5, 0.6892, 0.5, 0.75, 0.5, 0.75, 0.5, 0.6892, 0.5, 0.75, 0.5, 0.6892, 0.5, 0.6892, 0.5, 0.75, 0.5, 0.75, 0.5, 0.6892, 0.5, 0.6892, 0.5, 0.75, 0.5, 0.6892, 0.5, 0.75, 0.5, 0.75, 0.5, 0.6892, 0.5, 0.75, 0.5, 0.6892, 0.5, 0.6892, 0.5, 0.75, 0.5, 0.6892, 0.5, 0.6892, 0.5, 0.6892, 0.5, 0.6892, 0.5, 0.6892, 0.5, 0.6892, 0.5, 0.6892, 0.5, 0.6892, 0.5, 0.6892, 0.5, 0.6892, 0.5, 0.6892, 0.5, 0.6892, 0.5, 0.6892, 0.5, 0.6892, 0.5, 0.6892, 0.5, 0.6892, 0.5, 0.625, 0.5, 0.625, 0.5, 0.625, 0.5, 0.625, 0.5, 0.625, 0.5, 0.625, 0.5, 0.625, 0.5, 0.625, 0.5, 0.625, 0.5, 0.625, 0.5, 0.625, 0.5, 0.625, 0.5, 0.625, 0.5, 0.625, 0.5, 0.625, 0.5, 0.625, 0.5, 0.625, 0.5, 0.625, 0.5, 0.625, 0.5, 0.625, 0.5, 0.625, 0.5, 0.625, 0.5, 0.625, 0.5, 0.625, 0.5, 0.625, 0.5, 0.625, 0.5, 0.625, 0.5, 0.625, 0.5, 0.625, 0.5, 0.625, 0.5, 0.625, 0.5, 0.625, 0.5, 0.3108, 0.5, 0.3108, 0.75, 0.375, 0.75, 0.375, 0.5, 0.375, 0.5, 0.375, 0.5, 0.375, 0.5, 0.375, 0.5, 0.3108, 0.5, 0.3108, 0.5, 0.25, 0.5, 0.25, 0.5, 0.3108, 0.5, 0.3108, 0.5, 0.25, 0.5, 0.25, 0.5, 0.3108, 0.5, 0.3108, 0.5, 0.25, 0.5, 0.25, 0.5, 0.3108, 0.75, 0.3108, 0.75, 0.375, 0.75, 0.375, 0.75, 0.3108, 0.75, 0.3108, 0.75, 0.375, 0.75, 0.375, 0.75, 0.25, 0.75, 0.25, 0.75, 0.3108, 0.75, 0.3108, 0.75, 0.25, 0.75, 0.25, 0.75, 0.3108, 0.75, 0.3108, 0.75, 0.375, 0.5, 0.375, 0.5, 0.3108, 0.5, 0.3108, 0.5, 0.375, 0.5, 0.375, 0.5, 0.3108, 0.5, 0.3108, 0.5, 0.375, 0.5, 0.375, 0.5, 0.3108, 0.5, 0.3108, 0.5, 0.25, 0.5, 0.25, 0.75, 0.3108, 0.75, 0.3108, 0.5, 0.375, 0.5, 0.375, 0.5, 0.3108, 0.5, 0.3108, 0.5, 0.3108, 0.5, 0.3108, 0.5, 0.25, 0.5, 0.25, 0.5, 0.375, 0.5, 0.375, 0.5, 0.375, 0.5, 0.375, 0.5])
me_cube.materials.append(mat_body)
me_cube.materials.append(mat_wheel)
me_cube.materials.append(mat_window)
me_cube.materials.append(mat_lights)
me_cube.materials.append(mat_metal)
me_cube.use_remesh_preserve_volume = False
me_cube.use_remesh_preserve_attributes = False
me_cube.use_mirror_vertex_groups = False
me_cube.update()

# ---- objects
ob_cube = bpy.data.objects.new('Cube', me_cube)

# ---- transforms, parenting, visibility, modifiers, constraints
ob_cube.location = (0.0, 0.0, 0.0)
ob_cube.lock_rotations_4d = False
ob_cube.empty_display_type = 'ARROWS'
ob_cube.lineart.crease_threshold = 0.0
_m = ob_cube.modifiers.new('Mirror', 'MIRROR')
_m.use_clip = True

# ---- collection membership
col_collection.objects.link(ob_cube)

# ---- scene / render settings (as saved in the file)
scene.frame_start = 1; scene.frame_end = 250; scene.frame_set(1)
scene.render.engine = 'BLENDER_EEVEE_NEXT'
scene.cycles.use_denoising = False
scene.cycles.samples = 128
scene.cycles.sampling_pattern = 'TABULATED_SOBOL'
scene.cycles.use_adaptive_sampling = False
scene.cycles.use_light_tree = False
scene.view_settings.view_transform = 'Filmic'
bpy.context.view_layer.update()

# ---- added for rendering (the .blend has no active camera and no usable light): camera, sun
cam_auto = bpy.data.cameras.new('AutoCamera')
cam_auto.lens = 50.0
cam_auto.sensor_width = 36.0
cam_auto.clip_end = 1000.0
ob_auto_camera = bpy.data.objects.new('AutoCamera', cam_auto)
scene.collection.objects.link(ob_auto_camera)
ob_auto_camera.location = (4.71807, -5.67308, 3.8216)
ob_auto_camera.rotation_euler = (1.09748, -7.21219e-08, 0.694738)
scene.camera = ob_auto_camera
light_auto_sun = bpy.data.lights.new('AutoSun', 'SUN')
light_auto_sun.energy = 3.0
light_auto_sun.angle = 0.0523599
ob_auto_sun = bpy.data.objects.new('AutoSun', light_auto_sun)
scene.collection.objects.link(ob_auto_sun)
ob_auto_sun.rotation_euler = (0.872665, 0.174533, 0.523599)
bpy.context.view_layer.update()
